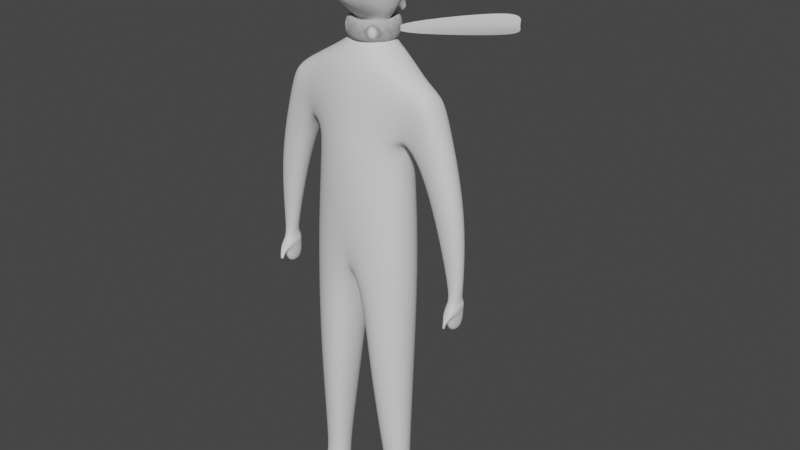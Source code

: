 # Source: character.blend  (saved by Blender 2.91.10; exported with 4.5.12 LTS)
import bpy
from mathutils import Matrix  # noqa: F401  (used for matrix-valued properties, if any)

bpy.ops.wm.read_factory_settings(use_empty=True)
scene = bpy.context.scene
scene.name = 'Scene'

# ---- collections
col_collection = bpy.data.collections.new('Collection'); scene.collection.children.link(col_collection)

# ---- world
world_world = bpy.data.worlds.new('World'); scene.world = world_world
world_world.use_nodes = True; world_world.node_tree.nodes.clear()
_N = world_world.node_tree.nodes; _L = world_world.node_tree.links
n0 = _N.new('ShaderNodeOutputWorld'); n0.name = 'World Output'; n0.location = (300, 300)
n1 = _N.new('ShaderNodeBackground'); n1.name = 'Background'; n1.location = (10, 300)
n1.inputs[0].default_value = (0.05088, 0.05088, 0.05088, 1.0)
_L.new(n1.outputs[0], n0.inputs[0])
n0.is_active_output = True
world_world.color = (0.05088, 0.05088, 0.05088)
world_world.use_sun_shadow = False
world_world.sun_shadow_jitter_overblur = 0.0

# ---- meshes
me_kubus = bpy.data.meshes.new('Kubus')
me_kubus.from_pydata([(0.1348, -0.3269, 2.019), (0.1348, 0.3451, 2.019), (0.6613, -0.2362, 2.016), (0.6613, 0.2545, 2.016), (0.661, 0.3704, 3.636), (0.661, -0.2269, 3.636), (0.0, 0.5249, 3.519), (0.0, -0.3782, 3.519), (0.0, -0.3782, 4.548), (0.0, -0.2353, 5.641), (0.0, 0.5249, 4.682), (0.0, 0.5249, 5.757), (0.5605, -0.1838, 4.682), (0.7543, -0.1066, 5.545), (0.5605, 0.3479, 4.682), (0.7543, 0.2888, 5.545), (0.3036, -0.1501, 0.2266), (0.3362, 0.2143, 0.2266), (0.6974, -0.1407, 0.2244), (0.6578, 0.159, 0.2244), (0.0, -0.3645, 4.87), (0.0, 0.5249, 4.873), (0.6232, 0.2888, 4.954), (0.6232, -0.1066, 4.954), (0.9064, 0.2888, 5.413), (0.9064, -0.1066, 5.413), (1.064, 0.2888, 5.154), (1.064, -0.1066, 5.154), (1.129, 0.1644, 3.345), (1.129, 0.01788, 3.345), (1.308, 0.1644, 3.343), (1.308, 0.01788, 3.343), (1.148, 0.2099, 2.82), (1.148, -0.02768, 2.82), (1.279, 0.2099, 2.816), (1.279, -0.02768, 2.816), (1.311, 0.2494, 4.205), (0.9321, 0.2494, 4.201), (1.311, -0.06714, 4.205), (0.9321, -0.06714, 4.201), (0.3013, -0.1501, -0.01358), (0.4726, 0.2143, -0.01358), (0.695, -0.1407, -0.0157), (0.7941, 0.159, -0.0157), (0.2885, -0.5755, 0.149), (0.7062, -0.4617, 0.1465), (0.2854, -0.5758, -0.02689), (0.703, -0.4621, -0.0294), (0.6308, -0.09596, 0.3645), (0.6063, 0.1212, 0.3645), (0.3733, 0.1613, 0.3661), (0.3532, -0.1077, 0.3661), (0.0, -0.008111, 5.847), (0.0, 0.4459, 5.847), (0.2367, 0.3017, 5.844), (0.0979, 0.001585, 5.844), (0.0, -0.008062, 6.065), (0.0, 0.446, 6.178), (0.331, 0.3017, 6.144), (0.3515, 0.001634, 6.186), (0.0, 0.616, 6.553), (0.3771, 0.5314, 6.519), (0.3771, 0.001701, 6.519), (0.0, -0.007927, 7.001), (0.0, 0.4768, 7.001), (0.4167, 0.3949, 6.966), (0.4167, 0.001769, 6.966), (0.0, -0.2519, 6.602), (0.0, -0.2519, 6.254), (0.2183, -0.2459, 6.369), (0.2676, -0.2459, 6.581), (0.2919, -0.2459, 6.812), (0.0, -0.2518, 6.833), (0.0, 0.07013, 6.048), (0.1706, 0.2546, 6.045), (0.1767, 0.07591, 6.058), (0.0, 0.3405, 6.057), (1.138, -0.04079, 3.125), (1.293, -0.05877, 3.122), (1.111, 0.2099, 3.16), (1.321, 0.2099, 3.157), (1.151, -0.04079, 3.061), (1.128, 0.2099, 3.073), (1.301, 0.2099, 3.069), (1.278, -0.05877, 3.058), (1.227, -0.0981, 2.959), (1.23, -0.1319, 2.961), (1.201, -0.1117, 2.961), (1.203, -0.07788, 2.959), (1.231, -0.08079, 2.921), (1.235, -0.1267, 2.923), (1.196, -0.1278, 2.923), (1.199, -0.0819, 2.921), (1.273, -0.0224, 3.19), (1.159, -0.009123, 3.192), (1.138, 0.1759, 3.218), (1.293, 0.1759, 3.216), (0.299, 0.2065, 5.961), (0.291, 0.2065, 6.019), (0.2691, 0.2065, 6.062), (0.2392, 0.2065, 6.077), (0.2093, 0.2065, 6.062), (0.1874, 0.2065, 6.019), (0.1794, 0.2065, 5.961), (0.1874, 0.2065, 5.903), (0.2093, 0.2065, 5.86), (0.2392, 0.2065, 5.845), (0.2691, 0.2065, 5.86), (0.291, 0.2065, 5.903), (0.2965, 0.2455, 5.961), (0.2885, 0.2445, 6.019), (0.2668, 0.2416, 6.062), (0.2372, 0.2377, 6.077), (0.2075, 0.2338, 6.062), (0.1858, 0.2309, 6.019), (0.1779, 0.2299, 5.961), (0.1858, 0.2309, 5.903), (0.2075, 0.2338, 5.86), (0.2372, 0.2377, 5.845), (0.2668, 0.2416, 5.86), (0.2885, 0.2445, 5.903), (0.2888, 0.2839, 5.961), (0.2811, 0.2818, 6.019), (0.26, 0.2761, 6.062), (0.2311, 0.2684, 6.077), (0.2022, 0.2607, 6.062), (0.181, 0.255, 6.019), (0.1733, 0.2529, 5.961), (0.181, 0.255, 5.903), (0.2022, 0.2607, 5.86), (0.2311, 0.2684, 5.845), (0.26, 0.2761, 5.86), (0.2811, 0.2818, 5.903), (0.2763, 0.3209, 5.961), (0.2689, 0.3178, 6.019), (0.2486, 0.3095, 6.062), (0.221, 0.298, 6.077), (0.1934, 0.2866, 6.062), (0.1732, 0.2782, 6.019), (0.1658, 0.2751, 5.961), (0.1732, 0.2782, 5.903), (0.1934, 0.2866, 5.86), (0.221, 0.298, 5.845), (0.2486, 0.3095, 5.86), (0.2689, 0.3178, 5.903), (0.259, 0.356, 5.961), (0.252, 0.352, 6.019), (0.2331, 0.341, 6.062), (0.2072, 0.3261, 6.077), (0.1813, 0.3111, 6.062), (0.1623, 0.3002, 6.019), (0.1554, 0.2962, 5.961), (0.1623, 0.3002, 5.903), (0.1813, 0.3111, 5.86), (0.2072, 0.3261, 5.845), (0.2331, 0.341, 5.86), (0.252, 0.352, 5.903), (0.2372, 0.3885, 5.961), (0.2309, 0.3836, 6.019), (0.2135, 0.3703, 6.062), (0.1898, 0.3521, 6.077), (0.1661, 0.3339, 6.062), (0.1487, 0.3206, 6.019), (0.1423, 0.3157, 5.961), (0.1487, 0.3206, 5.903), (0.1661, 0.3339, 5.86), (0.1898, 0.3521, 5.845), (0.2135, 0.3703, 5.86), (0.2309, 0.3836, 5.903), (0.2114, 0.4179, 5.961), (0.2058, 0.4123, 6.019), (0.1903, 0.3968, 6.062), (0.1692, 0.3756, 6.077), (0.148, 0.3545, 6.062), (0.1325, 0.339, 6.019), (0.1269, 0.3333, 5.961), (0.1325, 0.339, 5.903), (0.148, 0.3545, 5.86), (0.1692, 0.3756, 5.845), (0.1903, 0.3968, 5.86), (0.2058, 0.4123, 5.903), (0.182, 0.4437, 5.961), (0.1772, 0.4373, 6.019), (0.1638, 0.42, 6.062), (0.1456, 0.3963, 6.077), (0.1274, 0.3725, 6.062), (0.1141, 0.3552, 6.019), (0.1092, 0.3488, 5.961), (0.1141, 0.3552, 5.903), (0.1274, 0.3725, 5.86), (0.1456, 0.3963, 5.845), (0.1638, 0.42, 5.86), (0.1772, 0.4373, 5.903), (0.1495, 0.4654, 5.961), (0.1455, 0.4585, 6.019), (0.1346, 0.4395, 6.062), (0.1196, 0.4136, 6.077), (0.1047, 0.3877, 6.062), (0.09371, 0.3688, 6.019), (0.08971, 0.3619, 5.961), (0.09371, 0.3688, 5.903), (0.1047, 0.3877, 5.86), (0.1196, 0.4136, 5.845), (0.1346, 0.4395, 5.86), (0.1455, 0.4585, 5.903), (0.1144, 0.4827, 5.961), (0.1114, 0.4753, 6.019), (0.103, 0.4551, 6.062), (0.09154, 0.4275, 6.077), (0.0801, 0.3999, 6.062), (0.07172, 0.3796, 6.019), (0.06866, 0.3722, 5.961), (0.07172, 0.3796, 5.903), (0.0801, 0.3999, 5.86), (0.09154, 0.4275, 5.845), (0.103, 0.4551, 5.86), (0.1114, 0.4753, 5.903), (0.07739, 0.4953, 5.961), (0.07532, 0.4876, 6.019), (0.06965, 0.4664, 6.062), (0.06191, 0.4375, 6.077), (0.05417, 0.4087, 6.062), (0.04851, 0.3875, 6.019), (0.04644, 0.3798, 5.961), (0.04851, 0.3875, 5.903), (0.05417, 0.4087, 5.86), (0.06191, 0.4375, 5.845), (0.06965, 0.4664, 5.86), (0.07532, 0.4876, 5.903), (0.03903, 0.5029, 5.961), (0.03798, 0.495, 6.019), (0.03513, 0.4733, 6.062), (0.03122, 0.4436, 6.077), (0.02732, 0.414, 6.062), (0.02446, 0.3923, 6.019), (0.02342, 0.3844, 5.961), (0.02446, 0.3923, 5.903), (0.02732, 0.414, 5.86), (0.03122, 0.4436, 5.845), (0.03513, 0.4733, 5.86), (0.03798, 0.495, 5.903), (0.0, 0.5055, 5.961), (0.0, 0.4975, 6.019), (0.0, 0.4756, 6.062), (0.0, 0.4457, 6.077), (0.0, 0.4158, 6.062), (0.0, 0.3939, 6.019), (0.0, 0.3859, 5.961), (0.0, 0.3939, 5.903), (0.0, 0.4158, 5.86), (0.0, 0.4457, 5.845), (0.0, 0.4756, 5.86), (0.0, 0.4975, 5.903), (-0.03903, 0.5029, 5.961), (-0.03798, 0.495, 6.019), (-0.03513, 0.4733, 6.062), (-0.03122, 0.4436, 6.077), (-0.02732, 0.414, 6.062), (-0.02446, 0.3923, 6.019), (-0.02342, 0.3844, 5.961), (-0.02446, 0.3923, 5.903), (-0.02732, 0.414, 5.86), (-0.03122, 0.4436, 5.845), (-0.03513, 0.4733, 5.86), (-0.03798, 0.495, 5.903), (-0.07739, 0.4953, 5.961), (-0.07532, 0.4876, 6.019), (-0.06965, 0.4664, 6.062), (-0.06191, 0.4375, 6.077), (-0.05417, 0.4087, 6.062), (-0.04851, 0.3875, 6.019), (-0.04644, 0.3798, 5.961), (-0.04851, 0.3875, 5.903), (-0.05417, 0.4087, 5.86), (-0.06191, 0.4375, 5.845), (-0.06965, 0.4664, 5.86), (-0.07532, 0.4876, 5.903), (-0.1144, 0.4827, 5.961), (-0.1114, 0.4753, 6.019), (-0.103, 0.4551, 6.062), (-0.09154, 0.4275, 6.077), (-0.0801, 0.3999, 6.062), (-0.07172, 0.3796, 6.019), (-0.06866, 0.3722, 5.961), (-0.07172, 0.3796, 5.903), (-0.0801, 0.3999, 5.86), (-0.09154, 0.4275, 5.845), (-0.103, 0.4551, 5.86), (-0.1114, 0.4753, 5.903), (-0.1495, 0.4654, 5.961), (-0.1455, 0.4585, 6.019), (-0.1346, 0.4395, 6.062), (-0.1196, 0.4136, 6.077), (-0.1047, 0.3877, 6.062), (-0.09371, 0.3688, 6.019), (-0.08971, 0.3619, 5.961), (-0.09371, 0.3688, 5.903), (-0.1047, 0.3877, 5.86), (-0.1196, 0.4136, 5.845), (-0.1346, 0.4395, 5.86), (-0.1455, 0.4585, 5.903), (-0.182, 0.4437, 5.961), (-0.1772, 0.4373, 6.019), (-0.1638, 0.42, 6.062), (-0.1456, 0.3963, 6.077), (-0.1274, 0.3725, 6.062), (-0.1141, 0.3552, 6.019), (-0.1092, 0.3488, 5.961), (-0.1141, 0.3552, 5.903), (-0.1274, 0.3725, 5.86), (-0.1456, 0.3963, 5.845), (-0.1638, 0.42, 5.86), (-0.1772, 0.4373, 5.903), (-0.2114, 0.4179, 5.961), (-0.2058, 0.4123, 6.019), (-0.1903, 0.3968, 6.062), (-0.1692, 0.3756, 6.077), (-0.148, 0.3545, 6.062), (-0.1325, 0.339, 6.019), (-0.1269, 0.3333, 5.961), (-0.1325, 0.339, 5.903), (-0.148, 0.3545, 5.86), (-0.1692, 0.3756, 5.845), (-0.1903, 0.3968, 5.86), (-0.2058, 0.4123, 5.903), (-0.2372, 0.3885, 5.961), (-0.2309, 0.3836, 6.019), (-0.2135, 0.3703, 6.062), (-0.1898, 0.3521, 6.077), (-0.1661, 0.3339, 6.062), (-0.1487, 0.3206, 6.019), (-0.1423, 0.3157, 5.961), (-0.1487, 0.3206, 5.903), (-0.1661, 0.3339, 5.86), (-0.1898, 0.3521, 5.845), (-0.2135, 0.3703, 5.86), (-0.2309, 0.3836, 5.903), (-0.259, 0.356, 5.961), (-0.252, 0.352, 6.019), (-0.2331, 0.341, 6.062), (-0.2072, 0.3261, 6.077), (-0.1813, 0.3111, 6.062), (-0.1623, 0.3002, 6.019), (-0.1554, 0.2962, 5.961), (-0.1623, 0.3002, 5.903), (-0.1813, 0.3111, 5.86), (-0.2072, 0.3261, 5.845), (-0.2331, 0.341, 5.86), (-0.252, 0.352, 5.903), (-0.2763, 0.3209, 5.961), (-0.2689, 0.3178, 6.019), (-0.2486, 0.3095, 6.062), (-0.221, 0.298, 6.077), (-0.1934, 0.2866, 6.062), (-0.1732, 0.2782, 6.019), (-0.1658, 0.2751, 5.961), (-0.1732, 0.2782, 5.903), (-0.1934, 0.2866, 5.86), (-0.221, 0.298, 5.845), (-0.2486, 0.3095, 5.86), (-0.2689, 0.3178, 5.903), (-0.2888, 0.2839, 5.961), (-0.2811, 0.2818, 6.019), (-0.26, 0.2761, 6.062), (-0.2311, 0.2684, 6.077), (-0.2022, 0.2607, 6.062), (-0.181, 0.255, 6.019), (-0.1733, 0.2529, 5.961), (-0.181, 0.255, 5.903), (-0.2022, 0.2607, 5.86), (-0.2311, 0.2684, 5.845), (-0.26, 0.2761, 5.86), (-0.2811, 0.2818, 5.903), (-0.2965, 0.2455, 5.961), (-0.2885, 0.2445, 6.019), (-0.2668, 0.2416, 6.062), (-0.2372, 0.2377, 6.077), (-0.2075, 0.2338, 6.062), (-0.1858, 0.2309, 6.019), (-0.1779, 0.2299, 5.961), (-0.1858, 0.2309, 5.903), (-0.2075, 0.2338, 5.86), (-0.2372, 0.2377, 5.845), (-0.2668, 0.2416, 5.86), (-0.2885, 0.2445, 5.903), (-0.299, 0.2065, 5.961), (-0.291, 0.2065, 6.019), (-0.2691, 0.2065, 6.062), (-0.2392, 0.2065, 6.077), (-0.2093, 0.2065, 6.062), (-0.1874, 0.2065, 6.019), (-0.1794, 0.2065, 5.961), (-0.1874, 0.2065, 5.903), (-0.2093, 0.2065, 5.86), (-0.2392, 0.2065, 5.845), (-0.2691, 0.2065, 5.86), (-0.291, 0.2065, 5.903), (-0.2965, 0.1674, 5.961), (-0.2885, 0.1685, 6.019), (-0.2668, 0.1713, 6.062), (-0.2372, 0.1753, 6.077), (-0.2075, 0.1792, 6.062), (-0.1858, 0.182, 6.019), (-0.1779, 0.1831, 5.961), (-0.1858, 0.182, 5.903), (-0.2075, 0.1792, 5.86), (-0.2372, 0.1753, 5.845), (-0.2668, 0.1713, 5.86), (-0.2885, 0.1685, 5.903), (-0.2888, 0.1291, 5.961), (-0.2811, 0.1312, 6.019), (-0.26, 0.1368, 6.062), (-0.2311, 0.1446, 6.077), (-0.2022, 0.1523, 6.062), (-0.181, 0.158, 6.019), (-0.1733, 0.16, 5.961), (-0.181, 0.158, 5.903), (-0.2022, 0.1523, 5.86), (-0.2311, 0.1446, 5.845), (-0.26, 0.1368, 5.86), (-0.2811, 0.1312, 5.903), (-0.2763, 0.09204, 5.961), (-0.2689, 0.09511, 6.019), (-0.2486, 0.1035, 6.062), (-0.221, 0.1149, 6.077), (-0.1934, 0.1264, 6.062), (-0.1732, 0.1348, 6.019), (-0.1658, 0.1378, 5.961), (-0.1732, 0.1348, 5.903), (-0.1934, 0.1264, 5.86), (-0.221, 0.1149, 5.845), (-0.2486, 0.1035, 5.86), (-0.2689, 0.09511, 5.903), (-0.259, 0.05696, 5.961), (-0.252, 0.06097, 6.019), (-0.2331, 0.07192, 6.062), (-0.2072, 0.08687, 6.077), (-0.1813, 0.1018, 6.062), (-0.1623, 0.1128, 6.019), (-0.1554, 0.1168, 5.961), (-0.1623, 0.1128, 5.903), (-0.1813, 0.1018, 5.86), (-0.2072, 0.08687, 5.845), (-0.2331, 0.07192, 5.86), (-0.252, 0.06097, 5.903), (-0.2372, 0.02444, 5.961), (-0.2309, 0.02932, 6.019), (-0.2135, 0.04265, 6.062), (-0.1898, 0.06085, 6.077), (-0.1661, 0.07905, 6.062), (-0.1487, 0.09238, 6.019), (-0.1423, 0.09726, 5.961), (-0.1487, 0.09238, 5.903), (-0.1661, 0.07905, 5.86), (-0.1898, 0.06085, 5.845), (-0.2135, 0.04265, 5.86), (-0.2309, 0.02932, 5.903), (-0.2114, -0.004965, 5.961), (-0.2058, 0.0007002, 6.019), (-0.1903, 0.01618, 6.062), (-0.1692, 0.03732, 6.077), (-0.148, 0.05847, 6.062), (-0.1325, 0.07395, 6.019), (-0.1269, 0.07961, 5.961), (-0.1325, 0.07395, 5.903), (-0.148, 0.05847, 5.86), (-0.1692, 0.03732, 5.845), (-0.1903, 0.01618, 5.86), (-0.2058, 0.0007002, 5.903), (-0.182, -0.03075, 5.961), (-0.1772, -0.0244, 6.019), (-0.1638, -0.007032, 6.062), (-0.1456, 0.01669, 6.077), (-0.1274, 0.04041, 6.062), (-0.1141, 0.05778, 6.019), (-0.1092, 0.06414, 5.961), (-0.1141, 0.05778, 5.903), (-0.1274, 0.04041, 5.86), (-0.1456, 0.01669, 5.845), (-0.1638, -0.007032, 5.86), (-0.1772, -0.0244, 5.903), (-0.1495, -0.05249, 5.961), (-0.1455, -0.04555, 6.019), (-0.1346, -0.02659, 6.062), (-0.1196, -0.0006934, 6.077), (-0.1047, 0.0252, 6.062), (-0.09371, 0.04416, 6.019), (-0.08971, 0.0511, 5.961), (-0.09371, 0.04416, 5.903), (-0.1047, 0.0252, 5.86), (-0.1196, -0.0006934, 5.845), (-0.1346, -0.02659, 5.86), (-0.1455, -0.04555, 5.903), (-0.1144, -0.06979, 5.961), (-0.1114, -0.06238, 6.019), (-0.103, -0.04216, 6.062), (-0.09154, -0.01453, 6.077), (-0.0801, 0.01309, 6.062), (-0.07172, 0.03332, 6.019), (-0.06866, 0.04072, 5.961), (-0.07172, 0.03332, 5.903), (-0.0801, 0.01309, 5.86), (-0.09154, -0.01453, 5.845), (-0.103, -0.04216, 5.86), (-0.1114, -0.06238, 5.903), (-0.07739, -0.08236, 5.961), (-0.07532, -0.07462, 6.019), (-0.06965, -0.05347, 6.062), (-0.06191, -0.02459, 6.077), (-0.05417, 0.004292, 6.062), (-0.04851, 0.02544, 6.019), (-0.04644, 0.03318, 5.961), (-0.04851, 0.02544, 5.903), (-0.05417, 0.004292, 5.86), (-0.06191, -0.02459, 5.845), (-0.06965, -0.05347, 5.86), (-0.07532, -0.07462, 5.903), (-0.03903, -0.08999, 5.961), (-0.03798, -0.08205, 6.019), (-0.03513, -0.06034, 6.062), (-0.03122, -0.0307, 6.077), (-0.02732, -0.00105, 6.062), (-0.02446, 0.02065, 6.019), (-0.02342, 0.0286, 5.961), (-0.02446, 0.02065, 5.903), (-0.02732, -0.00105, 5.86), (-0.03122, -0.0307, 5.845), (-0.03513, -0.06034, 5.86), (-0.03798, -0.08205, 5.903), (0.0, -0.09255, 5.961), (0.0, -0.08453, 6.019), (0.0, -0.06264, 6.062), (0.0, -0.03274, 6.077), (0.0, -0.00284, 6.062), (0.0, 0.01905, 6.019), (0.0, 0.02706, 5.961), (0.0, 0.01905, 5.903), (0.0, -0.00284, 5.86), (0.0, -0.03274, 5.845), (0.0, -0.06264, 5.86), (0.0, -0.08453, 5.903), (0.03903, -0.08999, 5.961), (0.03798, -0.08205, 6.019), (0.03513, -0.06034, 6.062), (0.03122, -0.0307, 6.077), (0.02732, -0.00105, 6.062), (0.02446, 0.02065, 6.019), (0.02342, 0.0286, 5.961), (0.02446, 0.02065, 5.903), (0.02732, -0.00105, 5.86), (0.03122, -0.0307, 5.845), (0.03513, -0.06034, 5.86), (0.03798, -0.08205, 5.903), (0.07739, -0.08236, 5.961), (0.07532, -0.07462, 6.019), (0.06965, -0.05347, 6.062), (0.06191, -0.02459, 6.077), (0.05417, 0.004292, 6.062), (0.04851, 0.02544, 6.019), (0.04644, 0.03318, 5.961), (0.04851, 0.02544, 5.903), (0.05417, 0.004292, 5.86), (0.06191, -0.02459, 5.845), (0.06965, -0.05347, 5.86), (0.07532, -0.07462, 5.903), (0.1144, -0.06979, 5.961), (0.1114, -0.06238, 6.019), (0.103, -0.04216, 6.062), (0.09154, -0.01453, 6.077), (0.0801, 0.01309, 6.062), (0.07172, 0.03332, 6.019), (0.06866, 0.04072, 5.961), (0.07172, 0.03332, 5.903), (0.0801, 0.01309, 5.86), (0.09154, -0.01453, 5.845), (0.103, -0.04216, 5.86), (0.1114, -0.06238, 5.903), (0.1495, -0.05249, 5.961), (0.1455, -0.04555, 6.019), (0.1346, -0.02659, 6.062), (0.1196, -0.0006934, 6.077), (0.1047, 0.0252, 6.062), (0.09371, 0.04416, 6.019), (0.08971, 0.0511, 5.961), (0.09371, 0.04416, 5.903), (0.1047, 0.0252, 5.86), (0.1196, -0.0006934, 5.845), (0.1346, -0.02659, 5.86), (0.1455, -0.04555, 5.903), (0.182, -0.03076, 5.961), (0.1772, -0.0244, 6.019), (0.1638, -0.007032, 6.062), (0.1456, 0.01669, 6.077), (0.1274, 0.04041, 6.062), (0.1141, 0.05778, 6.019), (0.1092, 0.06414, 5.961), (0.1141, 0.05778, 5.903), (0.1274, 0.04041, 5.86), (0.1456, 0.01669, 5.845), (0.1638, -0.007032, 5.86), (0.1772, -0.0244, 5.903), (0.2114, -0.004966, 5.961), (0.2058, 0.0007, 6.019), (0.1903, 0.01618, 6.062), (0.1692, 0.03732, 6.077), (0.148, 0.05847, 6.062), (0.1325, 0.07395, 6.019), (0.1269, 0.07961, 5.961), (0.1325, 0.07395, 5.903), (0.148, 0.05847, 5.86), (0.1692, 0.03732, 5.845), (0.1903, 0.01618, 5.86), (0.2058, 0.0007, 5.903), (0.2372, 0.02444, 5.961), (0.2309, 0.02932, 6.019), (0.2135, 0.04265, 6.062), (0.1898, 0.06085, 6.077), (0.1661, 0.07905, 6.062), (0.1487, 0.09238, 6.019), (0.1423, 0.09726, 5.961), (0.1487, 0.09238, 5.903), (0.1661, 0.07905, 5.86), (0.1898, 0.06085, 5.845), (0.2135, 0.04265, 5.86), (0.2309, 0.02932, 5.903), (0.259, 0.05696, 5.961), (0.252, 0.06097, 6.019), (0.2331, 0.07192, 6.062), (0.2072, 0.08687, 6.077), (0.1813, 0.1018, 6.062), (0.1623, 0.1128, 6.019), (0.1554, 0.1168, 5.961), (0.1623, 0.1128, 5.903), (0.1813, 0.1018, 5.86), (0.2072, 0.08687, 5.845), (0.2331, 0.07192, 5.86), (0.252, 0.06097, 5.903), (0.2763, 0.09204, 5.961), (0.2689, 0.09511, 6.019), (0.2486, 0.1035, 6.062), (0.221, 0.1149, 6.077), (0.1934, 0.1264, 6.062), (0.1732, 0.1348, 6.019), (0.1658, 0.1378, 5.961), (0.1732, 0.1348, 5.903), (0.1934, 0.1264, 5.86), (0.221, 0.1149, 5.845), (0.2486, 0.1035, 5.86), (0.2689, 0.09511, 5.903), (0.2888, 0.1291, 5.961), (0.2811, 0.1312, 6.019), (0.26, 0.1368, 6.062), (0.2311, 0.1446, 6.077), (0.2022, 0.1523, 6.062), (0.181, 0.158, 6.019), (0.1733, 0.16, 5.961), (0.181, 0.158, 5.903), (0.2022, 0.1523, 5.86), (0.2311, 0.1446, 5.845), (0.26, 0.1368, 5.86), (0.2811, 0.1312, 5.903), (0.2965, 0.1674, 5.961), (0.2885, 0.1685, 6.019), (0.2668, 0.1713, 6.062), (0.2372, 0.1753, 6.077), (0.2075, 0.1792, 6.062), (0.1858, 0.182, 6.019), (0.1779, 0.1831, 5.961), (0.1858, 0.182, 5.903), (0.2075, 0.1792, 5.86), (0.2372, 0.1753, 5.845), (0.2668, 0.1713, 5.86), (0.2885, 0.1685, 5.903), (0.2725, 0.2736, 5.896), (0.2725, 0.2736, 6.025), (0.8223, 1.825, 5.606), (0.8223, 1.825, 5.919), (0.2725, 0.2736, 5.96), (0.8011, 1.619, 5.763)], [], [(21, 11, 15, 22), (5, 7, 0, 2), (49, 48, 18, 19), (12, 8, 7, 5), (14, 12, 5, 4), (6, 4, 3, 1), (13, 23, 27, 25), (23, 13, 9, 20), (10, 14, 4, 6), (9, 13, 55, 52), (7, 6, 1, 0), (4, 5, 2, 3), (16, 17, 41, 40), (51, 50, 17, 16), (48, 51, 16, 18), (50, 49, 19, 17), (12, 23, 20, 8), (14, 22, 23, 12), (10, 21, 22, 14), (26, 24, 25, 27), (22, 15, 24, 26), (15, 13, 25, 24), (37, 36, 30, 28), (84, 81, 33, 35), (36, 38, 31, 30), (38, 39, 29, 31), (39, 37, 28, 29), (33, 32, 34, 35), (81, 82, 32, 33), (82, 83, 34, 32), (83, 84, 35, 34), (23, 22, 37, 39), (27, 23, 39, 38), (26, 27, 38, 36), (22, 26, 36, 37), (41, 43, 42, 40), (42, 18, 45, 47), (17, 19, 43, 41), (19, 18, 42, 43), (45, 44, 46, 47), (18, 16, 44, 45), (16, 40, 46, 44), (40, 42, 47, 46), (1, 3, 49, 50), (2, 0, 51, 48), (0, 1, 50, 51), (3, 2, 48, 49), (75, 74, 58, 59), (15, 11, 53, 54), (13, 15, 54, 55), (59, 58, 61, 62), (73, 75, 59, 56), (74, 76, 57, 58), (62, 66, 71, 70), (66, 63, 72, 71), (58, 57, 60, 61), (65, 64, 63, 66), (61, 60, 64, 65), (62, 61, 65, 66), (67, 70, 71, 72), (68, 69, 70, 67), (56, 59, 69, 68), (59, 62, 70, 69), (54, 53, 76, 74), (52, 55, 75, 73), (55, 54, 74, 75), (96, 93, 78, 80), (95, 96, 80, 79), (94, 95, 79, 77), (93, 94, 77, 78), (80, 78, 84, 83), (79, 80, 83, 82), (77, 79, 82, 81), (81, 84, 85, 88), (86, 87, 91, 90), (78, 77, 87, 86), (84, 78, 86, 85), (77, 81, 88, 87), (90, 91, 92, 89), (87, 88, 92, 91), (85, 86, 90, 89), (88, 85, 89, 92), (31, 29, 94, 93), (29, 28, 95, 94), (28, 30, 96, 95), (30, 31, 93, 96), (97, 109, 110, 98), (98, 110, 111, 99), (99, 111, 112, 100), (100, 112, 113, 101), (101, 113, 114, 102), (102, 114, 115, 103), (103, 115, 116, 104), (104, 116, 117, 105), (105, 117, 118, 106), (106, 118, 119, 107), (107, 119, 120, 108), (108, 120, 109, 97), (109, 121, 122, 110), (110, 122, 123, 111), (111, 123, 124, 112), (112, 124, 125, 113), (113, 125, 126, 114), (114, 126, 127, 115), (115, 127, 128, 116), (116, 128, 129, 117), (117, 129, 130, 118), (118, 130, 131, 119), (119, 131, 132, 120), (120, 132, 121, 109), (121, 133, 134, 122), (122, 134, 135, 123), (123, 135, 136, 124), (124, 136, 137, 125), (125, 137, 138, 126), (126, 138, 139, 127), (127, 139, 140, 128), (128, 140, 141, 129), (129, 141, 142, 130), (130, 142, 143, 131), (131, 143, 144, 132), (132, 144, 133, 121), (133, 145, 146, 134), (134, 146, 147, 135), (135, 147, 148, 136), (136, 148, 149, 137), (137, 149, 150, 138), (138, 150, 151, 139), (139, 151, 152, 140), (140, 152, 153, 141), (141, 153, 154, 142), (142, 154, 155, 143), (143, 155, 156, 144), (144, 156, 145, 133), (145, 157, 158, 146), (146, 158, 159, 147), (147, 159, 160, 148), (148, 160, 161, 149), (149, 161, 162, 150), (150, 162, 163, 151), (151, 163, 164, 152), (152, 164, 165, 153), (153, 165, 166, 154), (154, 166, 167, 155), (155, 167, 168, 156), (156, 168, 157, 145), (157, 169, 170, 158), (158, 170, 171, 159), (159, 171, 172, 160), (160, 172, 173, 161), (161, 173, 174, 162), (162, 174, 175, 163), (163, 175, 176, 164), (164, 176, 177, 165), (165, 177, 178, 166), (166, 178, 179, 167), (167, 179, 180, 168), (168, 180, 169, 157), (169, 181, 182, 170), (170, 182, 183, 171), (171, 183, 184, 172), (172, 184, 185, 173), (173, 185, 186, 174), (174, 186, 187, 175), (175, 187, 188, 176), (176, 188, 189, 177), (177, 189, 190, 178), (178, 190, 191, 179), (179, 191, 192, 180), (180, 192, 181, 169), (181, 193, 194, 182), (182, 194, 195, 183), (183, 195, 196, 184), (184, 196, 197, 185), (185, 197, 198, 186), (186, 198, 199, 187), (187, 199, 200, 188), (188, 200, 201, 189), (189, 201, 202, 190), (190, 202, 203, 191), (191, 203, 204, 192), (192, 204, 193, 181), (193, 205, 206, 194), (194, 206, 207, 195), (195, 207, 208, 196), (196, 208, 209, 197), (197, 209, 210, 198), (198, 210, 211, 199), (199, 211, 212, 200), (200, 212, 213, 201), (201, 213, 214, 202), (202, 214, 215, 203), (203, 215, 216, 204), (204, 216, 205, 193), (205, 217, 218, 206), (206, 218, 219, 207), (207, 219, 220, 208), (208, 220, 221, 209), (209, 221, 222, 210), (210, 222, 223, 211), (211, 223, 224, 212), (212, 224, 225, 213), (213, 225, 226, 214), (214, 226, 227, 215), (215, 227, 228, 216), (216, 228, 217, 205), (217, 229, 230, 218), (218, 230, 231, 219), (219, 231, 232, 220), (220, 232, 233, 221), (221, 233, 234, 222), (222, 234, 235, 223), (223, 235, 236, 224), (224, 236, 237, 225), (225, 237, 238, 226), (226, 238, 239, 227), (227, 239, 240, 228), (228, 240, 229, 217), (229, 241, 242, 230), (230, 242, 243, 231), (231, 243, 244, 232), (232, 244, 245, 233), (233, 245, 246, 234), (234, 246, 247, 235), (235, 247, 248, 236), (236, 248, 249, 237), (237, 249, 250, 238), (238, 250, 251, 239), (239, 251, 252, 240), (240, 252, 241, 229), (241, 253, 254, 242), (242, 254, 255, 243), (243, 255, 256, 244), (244, 256, 257, 245), (245, 257, 258, 246), (246, 258, 259, 247), (247, 259, 260, 248), (248, 260, 261, 249), (249, 261, 262, 250), (250, 262, 263, 251), (251, 263, 264, 252), (252, 264, 253, 241), (253, 265, 266, 254), (254, 266, 267, 255), (255, 267, 268, 256), (256, 268, 269, 257), (257, 269, 270, 258), (258, 270, 271, 259), (259, 271, 272, 260), (260, 272, 273, 261), (261, 273, 274, 262), (262, 274, 275, 263), (263, 275, 276, 264), (264, 276, 265, 253), (265, 277, 278, 266), (266, 278, 279, 267), (267, 279, 280, 268), (268, 280, 281, 269), (269, 281, 282, 270), (270, 282, 283, 271), (271, 283, 284, 272), (272, 284, 285, 273), (273, 285, 286, 274), (274, 286, 287, 275), (275, 287, 288, 276), (276, 288, 277, 265), (277, 289, 290, 278), (278, 290, 291, 279), (279, 291, 292, 280), (280, 292, 293, 281), (281, 293, 294, 282), (282, 294, 295, 283), (283, 295, 296, 284), (284, 296, 297, 285), (285, 297, 298, 286), (286, 298, 299, 287), (287, 299, 300, 288), (288, 300, 289, 277), (289, 301, 302, 290), (290, 302, 303, 291), (291, 303, 304, 292), (292, 304, 305, 293), (293, 305, 306, 294), (294, 306, 307, 295), (295, 307, 308, 296), (296, 308, 309, 297), (297, 309, 310, 298), (298, 310, 311, 299), (299, 311, 312, 300), (300, 312, 301, 289), (301, 313, 314, 302), (302, 314, 315, 303), (303, 315, 316, 304), (304, 316, 317, 305), (305, 317, 318, 306), (306, 318, 319, 307), (307, 319, 320, 308), (308, 320, 321, 309), (309, 321, 322, 310), (310, 322, 323, 311), (311, 323, 324, 312), (312, 324, 313, 301), (313, 325, 326, 314), (314, 326, 327, 315), (315, 327, 328, 316), (316, 328, 329, 317), (317, 329, 330, 318), (318, 330, 331, 319), (319, 331, 332, 320), (320, 332, 333, 321), (321, 333, 334, 322), (322, 334, 335, 323), (323, 335, 336, 324), (324, 336, 325, 313), (325, 337, 338, 326), (326, 338, 339, 327), (327, 339, 340, 328), (328, 340, 341, 329), (329, 341, 342, 330), (330, 342, 343, 331), (331, 343, 344, 332), (332, 344, 345, 333), (333, 345, 346, 334), (334, 346, 347, 335), (335, 347, 348, 336), (336, 348, 337, 325), (337, 349, 350, 338), (338, 350, 351, 339), (339, 351, 352, 340), (340, 352, 353, 341), (341, 353, 354, 342), (342, 354, 355, 343), (343, 355, 356, 344), (344, 356, 357, 345), (345, 357, 358, 346), (346, 358, 359, 347), (347, 359, 360, 348), (348, 360, 349, 337), (349, 361, 362, 350), (350, 362, 363, 351), (351, 363, 364, 352), (352, 364, 365, 353), (353, 365, 366, 354), (354, 366, 367, 355), (355, 367, 368, 356), (356, 368, 369, 357), (357, 369, 370, 358), (358, 370, 371, 359), (359, 371, 372, 360), (360, 372, 361, 349), (361, 373, 374, 362), (362, 374, 375, 363), (363, 375, 376, 364), (364, 376, 377, 365), (365, 377, 378, 366), (366, 378, 379, 367), (367, 379, 380, 368), (368, 380, 381, 369), (369, 381, 382, 370), (370, 382, 383, 371), (371, 383, 384, 372), (372, 384, 373, 361), (373, 385, 386, 374), (374, 386, 387, 375), (375, 387, 388, 376), (376, 388, 389, 377), (377, 389, 390, 378), (378, 390, 391, 379), (379, 391, 392, 380), (380, 392, 393, 381), (381, 393, 394, 382), (382, 394, 395, 383), (383, 395, 396, 384), (384, 396, 385, 373), (385, 397, 398, 386), (386, 398, 399, 387), (387, 399, 400, 388), (388, 400, 401, 389), (389, 401, 402, 390), (390, 402, 403, 391), (391, 403, 404, 392), (392, 404, 405, 393), (393, 405, 406, 394), (394, 406, 407, 395), (395, 407, 408, 396), (396, 408, 397, 385), (397, 409, 410, 398), (398, 410, 411, 399), (399, 411, 412, 400), (400, 412, 413, 401), (401, 413, 414, 402), (402, 414, 415, 403), (403, 415, 416, 404), (404, 416, 417, 405), (405, 417, 418, 406), (406, 418, 419, 407), (407, 419, 420, 408), (408, 420, 409, 397), (409, 421, 422, 410), (410, 422, 423, 411), (411, 423, 424, 412), (412, 424, 425, 413), (413, 425, 426, 414), (414, 426, 427, 415), (415, 427, 428, 416), (416, 428, 429, 417), (417, 429, 430, 418), (418, 430, 431, 419), (419, 431, 432, 420), (420, 432, 421, 409), (421, 433, 434, 422), (422, 434, 435, 423), (423, 435, 436, 424), (424, 436, 437, 425), (425, 437, 438, 426), (426, 438, 439, 427), (427, 439, 440, 428), (428, 440, 441, 429), (429, 441, 442, 430), (430, 442, 443, 431), (431, 443, 444, 432), (432, 444, 433, 421), (433, 445, 446, 434), (434, 446, 447, 435), (435, 447, 448, 436), (436, 448, 449, 437), (437, 449, 450, 438), (438, 450, 451, 439), (439, 451, 452, 440), (440, 452, 453, 441), (441, 453, 454, 442), (442, 454, 455, 443), (443, 455, 456, 444), (444, 456, 445, 433), (445, 457, 458, 446), (446, 458, 459, 447), (447, 459, 460, 448), (448, 460, 461, 449), (449, 461, 462, 450), (450, 462, 463, 451), (451, 463, 464, 452), (452, 464, 465, 453), (453, 465, 466, 454), (454, 466, 467, 455), (455, 467, 468, 456), (456, 468, 457, 445), (457, 469, 470, 458), (458, 470, 471, 459), (459, 471, 472, 460), (460, 472, 473, 461), (461, 473, 474, 462), (462, 474, 475, 463), (463, 475, 476, 464), (464, 476, 477, 465), (465, 477, 478, 466), (466, 478, 479, 467), (467, 479, 480, 468), (468, 480, 469, 457), (469, 481, 482, 470), (470, 482, 483, 471), (471, 483, 484, 472), (472, 484, 485, 473), (473, 485, 486, 474), (474, 486, 487, 475), (475, 487, 488, 476), (476, 488, 489, 477), (477, 489, 490, 478), (478, 490, 491, 479), (479, 491, 492, 480), (480, 492, 481, 469), (481, 493, 494, 482), (482, 494, 495, 483), (483, 495, 496, 484), (484, 496, 497, 485), (485, 497, 498, 486), (486, 498, 499, 487), (487, 499, 500, 488), (488, 500, 501, 489), (489, 501, 502, 490), (490, 502, 503, 491), (491, 503, 504, 492), (492, 504, 493, 481), (493, 505, 506, 494), (494, 506, 507, 495), (495, 507, 508, 496), (496, 508, 509, 497), (497, 509, 510, 498), (498, 510, 511, 499), (499, 511, 512, 500), (500, 512, 513, 501), (501, 513, 514, 502), (502, 514, 515, 503), (503, 515, 516, 504), (504, 516, 505, 493), (505, 517, 518, 506), (506, 518, 519, 507), (507, 519, 520, 508), (508, 520, 521, 509), (509, 521, 522, 510), (510, 522, 523, 511), (511, 523, 524, 512), (512, 524, 525, 513), (513, 525, 526, 514), (514, 526, 527, 515), (515, 527, 528, 516), (516, 528, 517, 505), (517, 529, 530, 518), (518, 530, 531, 519), (519, 531, 532, 520), (520, 532, 533, 521), (521, 533, 534, 522), (522, 534, 535, 523), (523, 535, 536, 524), (524, 536, 537, 525), (525, 537, 538, 526), (526, 538, 539, 527), (527, 539, 540, 528), (528, 540, 529, 517), (529, 541, 542, 530), (530, 542, 543, 531), (531, 543, 544, 532), (532, 544, 545, 533), (533, 545, 546, 534), (534, 546, 547, 535), (535, 547, 548, 536), (536, 548, 549, 537), (537, 549, 550, 538), (538, 550, 551, 539), (539, 551, 552, 540), (540, 552, 541, 529), (541, 553, 554, 542), (542, 554, 555, 543), (543, 555, 556, 544), (544, 556, 557, 545), (545, 557, 558, 546), (546, 558, 559, 547), (547, 559, 560, 548), (548, 560, 561, 549), (549, 561, 562, 550), (550, 562, 563, 551), (551, 563, 564, 552), (552, 564, 553, 541), (553, 565, 566, 554), (554, 566, 567, 555), (555, 567, 568, 556), (556, 568, 569, 557), (557, 569, 570, 558), (558, 570, 571, 559), (559, 571, 572, 560), (560, 572, 573, 561), (561, 573, 574, 562), (562, 574, 575, 563), (563, 575, 576, 564), (564, 576, 565, 553), (565, 577, 578, 566), (566, 578, 579, 567), (567, 579, 580, 568), (568, 580, 581, 569), (569, 581, 582, 570), (570, 582, 583, 571), (571, 583, 584, 572), (572, 584, 585, 573), (573, 585, 586, 574), (574, 586, 587, 575), (575, 587, 588, 576), (576, 588, 577, 565), (577, 589, 590, 578), (578, 590, 591, 579), (579, 591, 592, 580), (580, 592, 593, 581), (581, 593, 594, 582), (582, 594, 595, 583), (583, 595, 596, 584), (584, 596, 597, 585), (585, 597, 598, 586), (586, 598, 599, 587), (587, 599, 600, 588), (588, 600, 589, 577), (589, 601, 602, 590), (590, 602, 603, 591), (591, 603, 604, 592), (592, 604, 605, 593), (593, 605, 606, 594), (594, 606, 607, 595), (595, 607, 608, 596), (596, 608, 609, 597), (597, 609, 610, 598), (598, 610, 611, 599), (599, 611, 612, 600), (600, 612, 601, 589), (601, 613, 614, 602), (602, 614, 615, 603), (603, 615, 616, 604), (604, 616, 617, 605), (605, 617, 618, 606), (606, 618, 619, 607), (607, 619, 620, 608), (608, 620, 621, 609), (609, 621, 622, 610), (610, 622, 623, 611), (611, 623, 624, 612), (612, 624, 613, 601), (613, 625, 626, 614), (614, 626, 627, 615), (615, 627, 628, 616), (616, 628, 629, 617), (617, 629, 630, 618), (618, 630, 631, 619), (619, 631, 632, 620), (620, 632, 633, 621), (621, 633, 634, 622), (622, 634, 635, 623), (623, 635, 636, 624), (624, 636, 625, 613), (625, 637, 638, 626), (626, 638, 639, 627), (627, 639, 640, 628), (628, 640, 641, 629), (629, 641, 642, 630), (630, 642, 643, 631), (631, 643, 644, 632), (632, 644, 645, 633), (633, 645, 646, 634), (634, 646, 647, 635), (635, 647, 648, 636), (636, 648, 637, 625), (637, 649, 650, 638), (638, 650, 651, 639), (639, 651, 652, 640), (640, 652, 653, 641), (641, 653, 654, 642), (642, 654, 655, 643), (643, 655, 656, 644), (644, 656, 657, 645), (645, 657, 658, 646), (646, 658, 659, 647), (647, 659, 660, 648), (648, 660, 649, 637), (649, 661, 662, 650), (650, 662, 663, 651), (651, 663, 664, 652), (652, 664, 665, 653), (653, 665, 666, 654), (654, 666, 667, 655), (655, 667, 668, 656), (656, 668, 669, 657), (657, 669, 670, 658), (658, 670, 671, 659), (659, 671, 672, 660), (660, 672, 661, 649), (661, 97, 98, 662), (662, 98, 99, 663), (663, 99, 100, 664), (664, 100, 101, 665), (665, 101, 102, 666), (666, 102, 103, 667), (667, 103, 104, 668), (668, 104, 105, 669), (669, 105, 106, 670), (670, 106, 107, 671), (671, 107, 108, 672), (672, 108, 97, 661), (677, 674, 676, 678), (673, 677, 678, 675)])
_uv = me_kubus.uv_layers.new(name='UVMap')
_uv.uv.foreach_set('vector', [0.4188, 0.25, 0.6244, 0.25, 0.6244, 0.3496, 0.2956, 0.4733, 0.2246, 0.75, 0.3744, 1.15, 0.3744, 1.15, 0.2246, 0.75, 0.2246, 0.5, 0.2246, 0.75, 0.2246, 0.75, 0.2246, 0.5, 0.2246, 0.75, 0.3744, 1.15, 0.3744, 1.15, 0.2246, 0.75, 0.2246, 0.5, 0.2246, 0.75, 0.2246, 0.75, 0.2246, 0.5, 0.3744, 0.25, 0.2246, 0.5, 0.2246, 0.5, 0.3744, 0.25, 0.6244, 0.9004, 0.2956, 0.7767, 0.2956, 0.7767, 0.6244, 0.9004, 0.2956, 0.7767, 0.6244, 0.9004, 0.6244, 1.15, 0.4188, 1.15, 0.3744, 0.25, 0.2246, 0.5, 0.2246, 0.5, 0.3744, 0.25, 0.6244, 1.15, 0.6244, 0.9004, 0.6244, 0.9004, 0.6244, 1.15, 0.0, 0.0, 0.0, 0.0, 0.0, 0.0, 0.0, 0.0, 0.2246, 0.5, 0.2246, 0.75, 0.2246, 0.75, 0.2246, 0.5, 0.0, 0.0, 0.0, 0.0, 0.0, 0.0, 0.0, 0.0, 0.0, 0.0, 0.0, 0.0, 0.0, 0.0, 0.0, 0.0, 0.2246, 0.75, 0.3744, 1.15, 0.3744, 1.15, 0.2246, 0.75, 0.3744, 0.25, 0.2246, 0.5, 0.2246, 0.5, 0.3744, 0.25, 0.2246, 0.75, 0.2956, 0.7767, 0.4188, 1.15, 0.3744, 1.15, 0.2246, 0.5, 0.2956, 0.4733, 0.2956, 0.7767, 0.2246, 0.75, 0.3744, 0.25, 0.4188, 0.25, 0.2956, 0.4733, 0.2246, 0.5, 0.2956, 0.4733, 0.6244, 0.3496, 0.6244, 0.9004, 0.2956, 0.7767, 0.2956, 0.4733, 0.6244, 0.3496, 0.6244, 0.3496, 0.2956, 0.4733, 0.6244, 0.3496, 0.6244, 0.9004, 0.6244, 0.9004, 0.6244, 0.3496, 0.2956, 0.4733, 0.2956, 0.4733, 0.2956, 0.4733, 0.2956, 0.4733, 0.2956, 0.7767, 0.2956, 0.7767, 0.2956, 0.7767, 0.2956, 0.7767, 0.2956, 0.4733, 0.2956, 0.7767, 0.2956, 0.7767, 0.2956, 0.4733, 0.2956, 0.7767, 0.2956, 0.7767, 0.2956, 0.7767, 0.2956, 0.7767, 0.2956, 0.7767, 0.2956, 0.4733, 0.2956, 0.4733, 0.2956, 0.7767, 0.2956, 0.7767, 0.2956, 0.4733, 0.2956, 0.4733, 0.2956, 0.7767, 0.2956, 0.7767, 0.2956, 0.4733, 0.2956, 0.4733, 0.2956, 0.7767, 0.2956, 0.4733, 0.2956, 0.4733, 0.2956, 0.4733, 0.2956, 0.4733, 0.2956, 0.4733, 0.2956, 0.7767, 0.2956, 0.7767, 0.2956, 0.4733, 0.2956, 0.7767, 0.2956, 0.4733, 0.2956, 0.4733, 0.2956, 0.7767, 0.2956, 0.7767, 0.2956, 0.7767, 0.2956, 0.7767, 0.2956, 0.7767, 0.2956, 0.4733, 0.2956, 0.7767, 0.2956, 0.7767, 0.2956, 0.4733, 0.2956, 0.4733, 0.2956, 0.4733, 0.2956, 0.4733, 0.2956, 0.4733, -0.02535, 0.5, 0.2246, 0.5, 0.2246, 0.75, -0.02535, 0.75, 0.2246, 0.75, 0.2246, 0.75, 0.2246, 0.75, 0.2246, 0.75, 0.3744, 0.25, 0.2246, 0.5, 0.2246, 0.5, 0.3744, 0.25, 0.2246, 0.5, 0.2246, 0.75, 0.2246, 0.75, 0.2246, 0.5, 0.2246, 0.75, 0.3744, 1.15, 0.3744, 1.15, 0.2246, 0.75, 0.2246, 0.75, 0.3744, 1.15, 0.3744, 1.15, 0.2246, 0.75, 0.0, 0.0, 0.0, 0.0, 0.0, 0.0, 0.0, 0.0, -0.02535, 0.75, 0.2246, 0.75, 0.2246, 0.75, -0.02535, 0.75, 0.3744, 0.25, 0.2246, 0.5, 0.2246, 0.5, 0.3744, 0.25, 0.2246, 0.75, 0.3744, 1.15, 0.3744, 1.15, 0.2246, 0.75, 0.0, 0.0, 0.0, 0.0, 0.0, 0.0, 0.0, 0.0, 0.2246, 0.5, 0.2246, 0.75, 0.2246, 0.75, 0.2246, 0.5, 0.6244, 0.9004, 0.6244, 0.3496, 0.6244, 0.3496, 0.6244, 0.9004, 0.6244, 0.3496, 0.6244, 0.25, 0.6244, 0.25, 0.6244, 0.3496, 0.6244, 0.9004, 0.6244, 0.3496, 0.6244, 0.3496, 0.6244, 0.9004, 0.6244, 0.9004, 0.6244, 0.3496, 0.6244, 0.3496, 0.6244, 0.9004, 0.6244, 1.15, 0.6244, 0.9004, 0.6244, 0.9004, 0.6244, 1.15, 0.6244, 0.3496, 0.6244, 0.25, 0.6244, 0.25, 0.6244, 0.3496, 0.6244, 0.9004, 0.6244, 0.9004, 0.6244, 0.9004, 0.6244, 0.9004, 0.6244, 0.9004, 1.025, 0.75, 1.025, 0.75, 0.6244, 0.9004, 0.6244, 0.3496, 0.6244, 0.25, 0.6244, 0.25, 0.6244, 0.3496, 0.6244, 0.3496, 1.025, 0.5, 1.025, 0.75, 0.6244, 0.9004, 0.6244, 0.3496, 0.6244, 0.25, 0.6244, 0.25, 0.6244, 0.3496, 0.6244, 0.9004, 0.6244, 0.3496, 0.6244, 0.3496, 0.6244, 0.9004, 0.6244, 1.15, 0.6244, 0.9004, 0.6244, 0.9004, 0.6244, 1.15, 0.6244, 1.15, 0.6244, 0.9004, 0.6244, 0.9004, 0.6244, 1.15, 0.6244, 1.15, 0.6244, 0.9004, 0.6244, 0.9004, 0.6244, 1.15, 0.6244, 0.9004, 0.6244, 0.9004, 0.6244, 0.9004, 0.6244, 0.9004, 0.6244, 0.3496, 0.6244, 0.25, 0.6244, 0.25, 0.6244, 0.3496, 0.6244, 1.15, 0.6244, 0.9004, 0.6244, 0.9004, 0.6244, 1.15, 0.6244, 0.9004, 0.6244, 0.3496, 0.6244, 0.3496, 0.6244, 0.9004, 0.2956, 0.4733, 0.2956, 0.7767, 0.2956, 0.7767, 0.2956, 0.4733, 0.2956, 0.4733, 0.2956, 0.4733, 0.2956, 0.4733, 0.2956, 0.4733, 0.2956, 0.7767, 0.2956, 0.4733, 0.2956, 0.4733, 0.2956, 0.7767, 0.2956, 0.7767, 0.2956, 0.7767, 0.2956, 0.7767, 0.2956, 0.7767, 0.2956, 0.4733, 0.2956, 0.7767, 0.2956, 0.7767, 0.2956, 0.4733, 0.2956, 0.4733, 0.2956, 0.4733, 0.2956, 0.4733, 0.2956, 0.4733, 0.2956, 0.7767, 0.2956, 0.4733, 0.2956, 0.4733, 0.2956, 0.7767, 0.2956, 0.7767, 0.2956, 0.7767, 0.2956, 0.7767, 0.2956, 0.7767, 0.2956, 0.7767, 0.2956, 0.7767, 0.2956, 0.7767, 0.2956, 0.7767, 0.2956, 0.7767, 0.2956, 0.7767, 0.2956, 0.7767, 0.2956, 0.7767, 0.2956, 0.7767, 0.2956, 0.7767, 0.2956, 0.7767, 0.2956, 0.7767, 0.2956, 0.7767, 0.2956, 0.7767, 0.2956, 0.7767, 0.2956, 0.7767, 0.2956, 0.7767, 0.2956, 0.7767, 0.2956, 0.7767, 0.2956, 0.7767, 0.2956, 0.7767, 0.2956, 0.7767, 0.2956, 0.7767, 0.2956, 0.7767, 0.2956, 0.7767, 0.2956, 0.7767, 0.2956, 0.7767, 0.2956, 0.7767, 0.2956, 0.7767, 0.2956, 0.7767, 0.2956, 0.7767, 0.2956, 0.7767, 0.2956, 0.7767, 0.2956, 0.7767, 0.2956, 0.7767, 0.2956, 0.7767, 0.2956, 0.7767, 0.2956, 0.4733, 0.2956, 0.4733, 0.2956, 0.7767, 0.2956, 0.4733, 0.2956, 0.4733, 0.2956, 0.4733, 0.2956, 0.4733, 0.2956, 0.4733, 0.2956, 0.7767, 0.2956, 0.7767, 0.2956, 0.4733, 0.5, 0.5, 0.5208, 0.5, 0.5208, 0.5833, 0.5, 0.5833, 0.5, 0.5833, 0.5208, 0.5833, 0.5208, 0.6667, 0.5, 0.6667, 0.5, 0.6667, 0.5208, 0.6667, 0.5208, 0.75, 0.5, 0.75, 0.5, 0.75, 0.5208, 0.75, 0.5208, 0.8333, 0.5, 0.8333, 0.5, 0.8333, 0.5208, 0.8333, 0.5208, 0.9167, 0.5, 0.9167, 0.5, 0.9167, 0.5208, 0.9167, 0.5208, 1.0, 0.5, 1.0, 0.5, 2.22e-16, 0.5208, 2.22e-16, 0.5208, 0.08333, 0.5, 0.08333, 0.5, 0.08333, 0.5208, 0.08333, 0.5208, 0.1667, 0.5, 0.1667, 0.5, 0.1667, 0.5208, 0.1667, 0.5208, 0.25, 0.5, 0.25, 0.5, 0.25, 0.5208, 0.25, 0.5208, 0.3333, 0.5, 0.3333, 0.5, 0.3333, 0.5208, 0.3333, 0.5208, 0.4167, 0.5, 0.4167, 0.5, 0.4167, 0.5208, 0.4167, 0.5208, 0.5, 0.5, 0.5, 0.5208, 0.5, 0.5417, 0.5, 0.5417, 0.5833, 0.5208, 0.5833, 0.5208, 0.5833, 0.5417, 0.5833, 0.5417, 0.6667, 0.5208, 0.6667, 0.5208, 0.6667, 0.5417, 0.6667, 0.5417, 0.75, 0.5208, 0.75, 0.5208, 0.75, 0.5417, 0.75, 0.5417, 0.8333, 0.5208, 0.8333, 0.5208, 0.8333, 0.5417, 0.8333, 0.5417, 0.9167, 0.5208, 0.9167, 0.5208, 0.9167, 0.5417, 0.9167, 0.5417, 1.0, 0.5208, 1.0, 0.5208, 2.22e-16, 0.5417, 2.22e-16, 0.5417, 0.08333, 0.5208, 0.08333, 0.5208, 0.08333, 0.5417, 0.08333, 0.5417, 0.1667, 0.5208, 0.1667, 0.5208, 0.1667, 0.5417, 0.1667, 0.5417, 0.25, 0.5208, 0.25, 0.5208, 0.25, 0.5417, 0.25, 0.5417, 0.3333, 0.5208, 0.3333, 0.5208, 0.3333, 0.5417, 0.3333, 0.5417, 0.4167, 0.5208, 0.4167, 0.5208, 0.4167, 0.5417, 0.4167, 0.5417, 0.5, 0.5208, 0.5, 0.5417, 0.5, 0.5625, 0.5, 0.5625, 0.5833, 0.5417, 0.5833, 0.5417, 0.5833, 0.5625, 0.5833, 0.5625, 0.6667, 0.5417, 0.6667, 0.5417, 0.6667, 0.5625, 0.6667, 0.5625, 0.75, 0.5417, 0.75, 0.5417, 0.75, 0.5625, 0.75, 0.5625, 0.8333, 0.5417, 0.8333, 0.5417, 0.8333, 0.5625, 0.8333, 0.5625, 0.9167, 0.5417, 0.9167, 0.5417, 0.9167, 0.5625, 0.9167, 0.5625, 1.0, 0.5417, 1.0, 0.5417, 2.22e-16, 0.5625, 2.22e-16, 0.5625, 0.08333, 0.5417, 0.08333, 0.5417, 0.08333, 0.5625, 0.08333, 0.5625, 0.1667, 0.5417, 0.1667, 0.5417, 0.1667, 0.5625, 0.1667, 0.5625, 0.25, 0.5417, 0.25, 0.5417, 0.25, 0.5625, 0.25, 0.5625, 0.3333, 0.5417, 0.3333, 0.5417, 0.3333, 0.5625, 0.3333, 0.5625, 0.4167, 0.5417, 0.4167, 0.5417, 0.4167, 0.5625, 0.4167, 0.5625, 0.5, 0.5417, 0.5, 0.5625, 0.5, 0.5833, 0.5, 0.5833, 0.5833, 0.5625, 0.5833, 0.5625, 0.5833, 0.5833, 0.5833, 0.5833, 0.6667, 0.5625, 0.6667, 0.5625, 0.6667, 0.5833, 0.6667, 0.5833, 0.75, 0.5625, 0.75, 0.5625, 0.75, 0.5833, 0.75, 0.5833, 0.8333, 0.5625, 0.8333, 0.5625, 0.8333, 0.5833, 0.8333, 0.5833, 0.9167, 0.5625, 0.9167, 0.5625, 0.9167, 0.5833, 0.9167, 0.5833, 1.0, 0.5625, 1.0, 0.5625, 2.22e-16, 0.5833, 2.22e-16, 0.5833, 0.08333, 0.5625, 0.08333, 0.5625, 0.08333, 0.5833, 0.08333, 0.5833, 0.1667, 0.5625, 0.1667, 0.5625, 0.1667, 0.5833, 0.1667, 0.5833, 0.25, 0.5625, 0.25, 0.5625, 0.25, 0.5833, 0.25, 0.5833, 0.3333, 0.5625, 0.3333, 0.5625, 0.3333, 0.5833, 0.3333, 0.5833, 0.4167, 0.5625, 0.4167, 0.5625, 0.4167, 0.5833, 0.4167, 0.5833, 0.5, 0.5625, 0.5, 0.5833, 0.5, 0.6042, 0.5, 0.6042, 0.5833, 0.5833, 0.5833, 0.5833, 0.5833, 0.6042, 0.5833, 0.6042, 0.6667, 0.5833, 0.6667, 0.5833, 0.6667, 0.6042, 0.6667, 0.6042, 0.75, 0.5833, 0.75, 0.5833, 0.75, 0.6042, 0.75, 0.6042, 0.8333, 0.5833, 0.8333, 0.5833, 0.8333, 0.6042, 0.8333, 0.6042, 0.9167, 0.5833, 0.9167, 0.5833, 0.9167, 0.6042, 0.9167, 0.6042, 1.0, 0.5833, 1.0, 0.5833, 2.22e-16, 0.6042, 2.22e-16, 0.6042, 0.08333, 0.5833, 0.08333, 0.5833, 0.08333, 0.6042, 0.08333, 0.6042, 0.1667, 0.5833, 0.1667, 0.5833, 0.1667, 0.6042, 0.1667, 0.6042, 0.25, 0.5833, 0.25, 0.5833, 0.25, 0.6042, 0.25, 0.6042, 0.3333, 0.5833, 0.3333, 0.5833, 0.3333, 0.6042, 0.3333, 0.6042, 0.4167, 0.5833, 0.4167, 0.5833, 0.4167, 0.6042, 0.4167, 0.6042, 0.5, 0.5833, 0.5, 0.6042, 0.5, 0.625, 0.5, 0.625, 0.5833, 0.6042, 0.5833, 0.6042, 0.5833, 0.625, 0.5833, 0.625, 0.6667, 0.6042, 0.6667, 0.6042, 0.6667, 0.625, 0.6667, 0.625, 0.75, 0.6042, 0.75, 0.6042, 0.75, 0.625, 0.75, 0.625, 0.8333, 0.6042, 0.8333, 0.6042, 0.8333, 0.625, 0.8333, 0.625, 0.9167, 0.6042, 0.9167, 0.6042, 0.9167, 0.625, 0.9167, 0.625, 1.0, 0.6042, 1.0, 0.6042, 2.22e-16, 0.625, 2.22e-16, 0.625, 0.08333, 0.6042, 0.08333, 0.6042, 0.08333, 0.625, 0.08333, 0.625, 0.1667, 0.6042, 0.1667, 0.6042, 0.1667, 0.625, 0.1667, 0.625, 0.25, 0.6042, 0.25, 0.6042, 0.25, 0.625, 0.25, 0.625, 0.3333, 0.6042, 0.3333, 0.6042, 0.3333, 0.625, 0.3333, 0.625, 0.4167, 0.6042, 0.4167, 0.6042, 0.4167, 0.625, 0.4167, 0.625, 0.5, 0.6042, 0.5, 0.625, 0.5, 0.6458, 0.5, 0.6458, 0.5833, 0.625, 0.5833, 0.625, 0.5833, 0.6458, 0.5833, 0.6458, 0.6667, 0.625, 0.6667, 0.625, 0.6667, 0.6458, 0.6667, 0.6458, 0.75, 0.625, 0.75, 0.625, 0.75, 0.6458, 0.75, 0.6458, 0.8333, 0.625, 0.8333, 0.625, 0.8333, 0.6458, 0.8333, 0.6458, 0.9167, 0.625, 0.9167, 0.625, 0.9167, 0.6458, 0.9167, 0.6458, 1.0, 0.625, 1.0, 0.625, 2.22e-16, 0.6458, 2.22e-16, 0.6458, 0.08333, 0.625, 0.08333, 0.625, 0.08333, 0.6458, 0.08333, 0.6458, 0.1667, 0.625, 0.1667, 0.625, 0.1667, 0.6458, 0.1667, 0.6458, 0.25, 0.625, 0.25, 0.625, 0.25, 0.6458, 0.25, 0.6458, 0.3333, 0.625, 0.3333, 0.625, 0.3333, 0.6458, 0.3333, 0.6458, 0.4167, 0.625, 0.4167, 0.625, 0.4167, 0.6458, 0.4167, 0.6458, 0.5, 0.625, 0.5, 0.6458, 0.5, 0.6667, 0.5, 0.6667, 0.5833, 0.6458, 0.5833, 0.6458, 0.5833, 0.6667, 0.5833, 0.6667, 0.6667, 0.6458, 0.6667, 0.6458, 0.6667, 0.6667, 0.6667, 0.6667, 0.75, 0.6458, 0.75, 0.6458, 0.75, 0.6667, 0.75, 0.6667, 0.8333, 0.6458, 0.8333, 0.6458, 0.8333, 0.6667, 0.8333, 0.6667, 0.9167, 0.6458, 0.9167, 0.6458, 0.9167, 0.6667, 0.9167, 0.6667, 1.0, 0.6458, 1.0, 0.6458, 2.22e-16, 0.6667, 2.22e-16, 0.6667, 0.08333, 0.6458, 0.08333, 0.6458, 0.08333, 0.6667, 0.08333, 0.6667, 0.1667, 0.6458, 0.1667, 0.6458, 0.1667, 0.6667, 0.1667, 0.6667, 0.25, 0.6458, 0.25, 0.6458, 0.25, 0.6667, 0.25, 0.6667, 0.3333, 0.6458, 0.3333, 0.6458, 0.3333, 0.6667, 0.3333, 0.6667, 0.4167, 0.6458, 0.4167, 0.6458, 0.4167, 0.6667, 0.4167, 0.6667, 0.5, 0.6458, 0.5, 0.6667, 0.5, 0.6875, 0.5, 0.6875, 0.5833, 0.6667, 0.5833, 0.6667, 0.5833, 0.6875, 0.5833, 0.6875, 0.6667, 0.6667, 0.6667, 0.6667, 0.6667, 0.6875, 0.6667, 0.6875, 0.75, 0.6667, 0.75, 0.6667, 0.75, 0.6875, 0.75, 0.6875, 0.8333, 0.6667, 0.8333, 0.6667, 0.8333, 0.6875, 0.8333, 0.6875, 0.9167, 0.6667, 0.9167, 0.6667, 0.9167, 0.6875, 0.9167, 0.6875, 1.0, 0.6667, 1.0, 0.6667, 2.22e-16, 0.6875, 2.22e-16, 0.6875, 0.08333, 0.6667, 0.08333, 0.6667, 0.08333, 0.6875, 0.08333, 0.6875, 0.1667, 0.6667, 0.1667, 0.6667, 0.1667, 0.6875, 0.1667, 0.6875, 0.25, 0.6667, 0.25, 0.6667, 0.25, 0.6875, 0.25, 0.6875, 0.3333, 0.6667, 0.3333, 0.6667, 0.3333, 0.6875, 0.3333, 0.6875, 0.4167, 0.6667, 0.4167, 0.6667, 0.4167, 0.6875, 0.4167, 0.6875, 0.5, 0.6667, 0.5, 0.6875, 0.5, 0.7083, 0.5, 0.7083, 0.5833, 0.6875, 0.5833, 0.6875, 0.5833, 0.7083, 0.5833, 0.7083, 0.6667, 0.6875, 0.6667, 0.6875, 0.6667, 0.7083, 0.6667, 0.7083, 0.75, 0.6875, 0.75, 0.6875, 0.75, 0.7083, 0.75, 0.7083, 0.8333, 0.6875, 0.8333, 0.6875, 0.8333, 0.7083, 0.8333, 0.7083, 0.9167, 0.6875, 0.9167, 0.6875, 0.9167, 0.7083, 0.9167, 0.7083, 1.0, 0.6875, 1.0, 0.6875, 2.22e-16, 0.7083, 2.22e-16, 0.7083, 0.08333, 0.6875, 0.08333, 0.6875, 0.08333, 0.7083, 0.08333, 0.7083, 0.1667, 0.6875, 0.1667, 0.6875, 0.1667, 0.7083, 0.1667, 0.7083, 0.25, 0.6875, 0.25, 0.6875, 0.25, 0.7083, 0.25, 0.7083, 0.3333, 0.6875, 0.3333, 0.6875, 0.3333, 0.7083, 0.3333, 0.7083, 0.4167, 0.6875, 0.4167, 0.6875, 0.4167, 0.7083, 0.4167, 0.7083, 0.5, 0.6875, 0.5, 0.7083, 0.5, 0.7292, 0.5, 0.7292, 0.5833, 0.7083, 0.5833, 0.7083, 0.5833, 0.7292, 0.5833, 0.7292, 0.6667, 0.7083, 0.6667, 0.7083, 0.6667, 0.7292, 0.6667, 0.7292, 0.75, 0.7083, 0.75, 0.7083, 0.75, 0.7292, 0.75, 0.7292, 0.8333, 0.7083, 0.8333, 0.7083, 0.8333, 0.7292, 0.8333, 0.7292, 0.9167, 0.7083, 0.9167, 0.7083, 0.9167, 0.7292, 0.9167, 0.7292, 1.0, 0.7083, 1.0, 0.7083, 2.22e-16, 0.7292, 2.22e-16, 0.7292, 0.08333, 0.7083, 0.08333, 0.7083, 0.08333, 0.7292, 0.08333, 0.7292, 0.1667, 0.7083, 0.1667, 0.7083, 0.1667, 0.7292, 0.1667, 0.7292, 0.25, 0.7083, 0.25, 0.7083, 0.25, 0.7292, 0.25, 0.7292, 0.3333, 0.7083, 0.3333, 0.7083, 0.3333, 0.7292, 0.3333, 0.7292, 0.4167, 0.7083, 0.4167, 0.7083, 0.4167, 0.7292, 0.4167, 0.7292, 0.5, 0.7083, 0.5, 0.7292, 0.5, 0.75, 0.5, 0.75, 0.5833, 0.7292, 0.5833, 0.7292, 0.5833, 0.75, 0.5833, 0.75, 0.6667, 0.7292, 0.6667, 0.7292, 0.6667, 0.75, 0.6667, 0.75, 0.75, 0.7292, 0.75, 0.7292, 0.75, 0.75, 0.75, 0.75, 0.8333, 0.7292, 0.8333, 0.7292, 0.8333, 0.75, 0.8333, 0.75, 0.9167, 0.7292, 0.9167, 0.7292, 0.9167, 0.75, 0.9167, 0.75, 1.0, 0.7292, 1.0, 0.7292, 2.22e-16, 0.75, 2.22e-16, 0.75, 0.08333, 0.7292, 0.08333, 0.7292, 0.08333, 0.75, 0.08333, 0.75, 0.1667, 0.7292, 0.1667, 0.7292, 0.1667, 0.75, 0.1667, 0.75, 0.25, 0.7292, 0.25, 0.7292, 0.25, 0.75, 0.25, 0.75, 0.3333, 0.7292, 0.3333, 0.7292, 0.3333, 0.75, 0.3333, 0.75, 0.4167, 0.7292, 0.4167, 0.7292, 0.4167, 0.75, 0.4167, 0.75, 0.5, 0.7292, 0.5, 0.75, 0.5, 0.7708, 0.5, 0.7708, 0.5833, 0.75, 0.5833, 0.75, 0.5833, 0.7708, 0.5833, 0.7708, 0.6667, 0.75, 0.6667, 0.75, 0.6667, 0.7708, 0.6667, 0.7708, 0.75, 0.75, 0.75, 0.75, 0.75, 0.7708, 0.75, 0.7708, 0.8333, 0.75, 0.8333, 0.75, 0.8333, 0.7708, 0.8333, 0.7708, 0.9167, 0.75, 0.9167, 0.75, 0.9167, 0.7708, 0.9167, 0.7708, 1.0, 0.75, 1.0, 0.75, 2.22e-16, 0.7708, 2.22e-16, 0.7708, 0.08333, 0.75, 0.08333, 0.75, 0.08333, 0.7708, 0.08333, 0.7708, 0.1667, 0.75, 0.1667, 0.75, 0.1667, 0.7708, 0.1667, 0.7708, 0.25, 0.75, 0.25, 0.75, 0.25, 0.7708, 0.25, 0.7708, 0.3333, 0.75, 0.3333, 0.75, 0.3333, 0.7708, 0.3333, 0.7708, 0.4167, 0.75, 0.4167, 0.75, 0.4167, 0.7708, 0.4167, 0.7708, 0.5, 0.75, 0.5, 0.7708, 0.5, 0.7917, 0.5, 0.7917, 0.5833, 0.7708, 0.5833, 0.7708, 0.5833, 0.7917, 0.5833, 0.7917, 0.6667, 0.7708, 0.6667, 0.7708, 0.6667, 0.7917, 0.6667, 0.7917, 0.75, 0.7708, 0.75, 0.7708, 0.75, 0.7917, 0.75, 0.7917, 0.8333, 0.7708, 0.8333, 0.7708, 0.8333, 0.7917, 0.8333, 0.7917, 0.9167, 0.7708, 0.9167, 0.7708, 0.9167, 0.7917, 0.9167, 0.7917, 1.0, 0.7708, 1.0, 0.7708, 2.22e-16, 0.7917, 2.22e-16, 0.7917, 0.08333, 0.7708, 0.08333, 0.7708, 0.08333, 0.7917, 0.08333, 0.7917, 0.1667, 0.7708, 0.1667, 0.7708, 0.1667, 0.7917, 0.1667, 0.7917, 0.25, 0.7708, 0.25, 0.7708, 0.25, 0.7917, 0.25, 0.7917, 0.3333, 0.7708, 0.3333, 0.7708, 0.3333, 0.7917, 0.3333, 0.7917, 0.4167, 0.7708, 0.4167, 0.7708, 0.4167, 0.7917, 0.4167, 0.7917, 0.5, 0.7708, 0.5, 0.7917, 0.5, 0.8125, 0.5, 0.8125, 0.5833, 0.7917, 0.5833, 0.7917, 0.5833, 0.8125, 0.5833, 0.8125, 0.6667, 0.7917, 0.6667, 0.7917, 0.6667, 0.8125, 0.6667, 0.8125, 0.75, 0.7917, 0.75, 0.7917, 0.75, 0.8125, 0.75, 0.8125, 0.8333, 0.7917, 0.8333, 0.7917, 0.8333, 0.8125, 0.8333, 0.8125, 0.9167, 0.7917, 0.9167, 0.7917, 0.9167, 0.8125, 0.9167, 0.8125, 1.0, 0.7917, 1.0, 0.7917, 2.22e-16, 0.8125, 2.22e-16, 0.8125, 0.08333, 0.7917, 0.08333, 0.7917, 0.08333, 0.8125, 0.08333, 0.8125, 0.1667, 0.7917, 0.1667, 0.7917, 0.1667, 0.8125, 0.1667, 0.8125, 0.25, 0.7917, 0.25, 0.7917, 0.25, 0.8125, 0.25, 0.8125, 0.3333, 0.7917, 0.3333, 0.7917, 0.3333, 0.8125, 0.3333, 0.8125, 0.4167, 0.7917, 0.4167, 0.7917, 0.4167, 0.8125, 0.4167, 0.8125, 0.5, 0.7917, 0.5, 0.8125, 0.5, 0.8333, 0.5, 0.8333, 0.5833, 0.8125, 0.5833, 0.8125, 0.5833, 0.8333, 0.5833, 0.8333, 0.6667, 0.8125, 0.6667, 0.8125, 0.6667, 0.8333, 0.6667, 0.8333, 0.75, 0.8125, 0.75, 0.8125, 0.75, 0.8333, 0.75, 0.8333, 0.8333, 0.8125, 0.8333, 0.8125, 0.8333, 0.8333, 0.8333, 0.8333, 0.9167, 0.8125, 0.9167, 0.8125, 0.9167, 0.8333, 0.9167, 0.8333, 1.0, 0.8125, 1.0, 0.8125, 2.22e-16, 0.8333, 2.22e-16, 0.8333, 0.08333, 0.8125, 0.08333, 0.8125, 0.08333, 0.8333, 0.08333, 0.8333, 0.1667, 0.8125, 0.1667, 0.8125, 0.1667, 0.8333, 0.1667, 0.8333, 0.25, 0.8125, 0.25, 0.8125, 0.25, 0.8333, 0.25, 0.8333, 0.3333, 0.8125, 0.3333, 0.8125, 0.3333, 0.8333, 0.3333, 0.8333, 0.4167, 0.8125, 0.4167, 0.8125, 0.4167, 0.8333, 0.4167, 0.8333, 0.5, 0.8125, 0.5, 0.8333, 0.5, 0.8542, 0.5, 0.8542, 0.5833, 0.8333, 0.5833, 0.8333, 0.5833, 0.8542, 0.5833, 0.8542, 0.6667, 0.8333, 0.6667, 0.8333, 0.6667, 0.8542, 0.6667, 0.8542, 0.75, 0.8333, 0.75, 0.8333, 0.75, 0.8542, 0.75, 0.8542, 0.8333, 0.8333, 0.8333, 0.8333, 0.8333, 0.8542, 0.8333, 0.8542, 0.9167, 0.8333, 0.9167, 0.8333, 0.9167, 0.8542, 0.9167, 0.8542, 1.0, 0.8333, 1.0, 0.8333, 2.22e-16, 0.8542, 2.22e-16, 0.8542, 0.08333, 0.8333, 0.08333, 0.8333, 0.08333, 0.8542, 0.08333, 0.8542, 0.1667, 0.8333, 0.1667, 0.8333, 0.1667, 0.8542, 0.1667, 0.8542, 0.25, 0.8333, 0.25, 0.8333, 0.25, 0.8542, 0.25, 0.8542, 0.3333, 0.8333, 0.3333, 0.8333, 0.3333, 0.8542, 0.3333, 0.8542, 0.4167, 0.8333, 0.4167, 0.8333, 0.4167, 0.8542, 0.4167, 0.8542, 0.5, 0.8333, 0.5, 0.8542, 0.5, 0.875, 0.5, 0.875, 0.5833, 0.8542, 0.5833, 0.8542, 0.5833, 0.875, 0.5833, 0.875, 0.6667, 0.8542, 0.6667, 0.8542, 0.6667, 0.875, 0.6667, 0.875, 0.75, 0.8542, 0.75, 0.8542, 0.75, 0.875, 0.75, 0.875, 0.8333, 0.8542, 0.8333, 0.8542, 0.8333, 0.875, 0.8333, 0.875, 0.9167, 0.8542, 0.9167, 0.8542, 0.9167, 0.875, 0.9167, 0.875, 1.0, 0.8542, 1.0, 0.8542, 2.22e-16, 0.875, 2.22e-16, 0.875, 0.08333, 0.8542, 0.08333, 0.8542, 0.08333, 0.875, 0.08333, 0.875, 0.1667, 0.8542, 0.1667, 0.8542, 0.1667, 0.875, 0.1667, 0.875, 0.25, 0.8542, 0.25, 0.8542, 0.25, 0.875, 0.25, 0.875, 0.3333, 0.8542, 0.3333, 0.8542, 0.3333, 0.875, 0.3333, 0.875, 0.4167, 0.8542, 0.4167, 0.8542, 0.4167, 0.875, 0.4167, 0.875, 0.5, 0.8542, 0.5, 0.875, 0.5, 0.8958, 0.5, 0.8958, 0.5833, 0.875, 0.5833, 0.875, 0.5833, 0.8958, 0.5833, 0.8958, 0.6667, 0.875, 0.6667, 0.875, 0.6667, 0.8958, 0.6667, 0.8958, 0.75, 0.875, 0.75, 0.875, 0.75, 0.8958, 0.75, 0.8958, 0.8333, 0.875, 0.8333, 0.875, 0.8333, 0.8958, 0.8333, 0.8958, 0.9167, 0.875, 0.9167, 0.875, 0.9167, 0.8958, 0.9167, 0.8958, 1.0, 0.875, 1.0, 0.875, 2.22e-16, 0.8958, 2.22e-16, 0.8958, 0.08333, 0.875, 0.08333, 0.875, 0.08333, 0.8958, 0.08333, 0.8958, 0.1667, 0.875, 0.1667, 0.875, 0.1667, 0.8958, 0.1667, 0.8958, 0.25, 0.875, 0.25, 0.875, 0.25, 0.8958, 0.25, 0.8958, 0.3333, 0.875, 0.3333, 0.875, 0.3333, 0.8958, 0.3333, 0.8958, 0.4167, 0.875, 0.4167, 0.875, 0.4167, 0.8958, 0.4167, 0.8958, 0.5, 0.875, 0.5, 0.8958, 0.5, 0.9167, 0.5, 0.9167, 0.5833, 0.8958, 0.5833, 0.8958, 0.5833, 0.9167, 0.5833, 0.9167, 0.6667, 0.8958, 0.6667, 0.8958, 0.6667, 0.9167, 0.6667, 0.9167, 0.75, 0.8958, 0.75, 0.8958, 0.75, 0.9167, 0.75, 0.9167, 0.8333, 0.8958, 0.8333, 0.8958, 0.8333, 0.9167, 0.8333, 0.9167, 0.9167, 0.8958, 0.9167, 0.8958, 0.9167, 0.9167, 0.9167, 0.9167, 1.0, 0.8958, 1.0, 0.8958, 2.22e-16, 0.9167, 2.22e-16, 0.9167, 0.08333, 0.8958, 0.08333, 0.8958, 0.08333, 0.9167, 0.08333, 0.9167, 0.1667, 0.8958, 0.1667, 0.8958, 0.1667, 0.9167, 0.1667, 0.9167, 0.25, 0.8958, 0.25, 0.8958, 0.25, 0.9167, 0.25, 0.9167, 0.3333, 0.8958, 0.3333, 0.8958, 0.3333, 0.9167, 0.3333, 0.9167, 0.4167, 0.8958, 0.4167, 0.8958, 0.4167, 0.9167, 0.4167, 0.9167, 0.5, 0.8958, 0.5, 0.9167, 0.5, 0.9375, 0.5, 0.9375, 0.5833, 0.9167, 0.5833, 0.9167, 0.5833, 0.9375, 0.5833, 0.9375, 0.6667, 0.9167, 0.6667, 0.9167, 0.6667, 0.9375, 0.6667, 0.9375, 0.75, 0.9167, 0.75, 0.9167, 0.75, 0.9375, 0.75, 0.9375, 0.8333, 0.9167, 0.8333, 0.9167, 0.8333, 0.9375, 0.8333, 0.9375, 0.9167, 0.9167, 0.9167, 0.9167, 0.9167, 0.9375, 0.9167, 0.9375, 1.0, 0.9167, 1.0, 0.9167, 2.22e-16, 0.9375, 2.22e-16, 0.9375, 0.08333, 0.9167, 0.08333, 0.9167, 0.08333, 0.9375, 0.08333, 0.9375, 0.1667, 0.9167, 0.1667, 0.9167, 0.1667, 0.9375, 0.1667, 0.9375, 0.25, 0.9167, 0.25, 0.9167, 0.25, 0.9375, 0.25, 0.9375, 0.3333, 0.9167, 0.3333, 0.9167, 0.3333, 0.9375, 0.3333, 0.9375, 0.4167, 0.9167, 0.4167, 0.9167, 0.4167, 0.9375, 0.4167, 0.9375, 0.5, 0.9167, 0.5, 0.9375, 0.5, 0.9583, 0.5, 0.9583, 0.5833, 0.9375, 0.5833, 0.9375, 0.5833, 0.9583, 0.5833, 0.9583, 0.6667, 0.9375, 0.6667, 0.9375, 0.6667, 0.9583, 0.6667, 0.9583, 0.75, 0.9375, 0.75, 0.9375, 0.75, 0.9583, 0.75, 0.9583, 0.8333, 0.9375, 0.8333, 0.9375, 0.8333, 0.9583, 0.8333, 0.9583, 0.9167, 0.9375, 0.9167, 0.9375, 0.9167, 0.9583, 0.9167, 0.9583, 1.0, 0.9375, 1.0, 0.9375, 2.22e-16, 0.9583, 2.22e-16, 0.9583, 0.08333, 0.9375, 0.08333, 0.9375, 0.08333, 0.9583, 0.08333, 0.9583, 0.1667, 0.9375, 0.1667, 0.9375, 0.1667, 0.9583, 0.1667, 0.9583, 0.25, 0.9375, 0.25, 0.9375, 0.25, 0.9583, 0.25, 0.9583, 0.3333, 0.9375, 0.3333, 0.9375, 0.3333, 0.9583, 0.3333, 0.9583, 0.4167, 0.9375, 0.4167, 0.9375, 0.4167, 0.9583, 0.4167, 0.9583, 0.5, 0.9375, 0.5, 0.9583, 0.5, 0.9792, 0.5, 0.9792, 0.5833, 0.9583, 0.5833, 0.9583, 0.5833, 0.9792, 0.5833, 0.9792, 0.6667, 0.9583, 0.6667, 0.9583, 0.6667, 0.9792, 0.6667, 0.9792, 0.75, 0.9583, 0.75, 0.9583, 0.75, 0.9792, 0.75, 0.9792, 0.8333, 0.9583, 0.8333, 0.9583, 0.8333, 0.9792, 0.8333, 0.9792, 0.9167, 0.9583, 0.9167, 0.9583, 0.9167, 0.9792, 0.9167, 0.9792, 1.0, 0.9583, 1.0, 0.9583, 2.22e-16, 0.9792, 2.22e-16, 0.9792, 0.08333, 0.9583, 0.08333, 0.9583, 0.08333, 0.9792, 0.08333, 0.9792, 0.1667, 0.9583, 0.1667, 0.9583, 0.1667, 0.9792, 0.1667, 0.9792, 0.25, 0.9583, 0.25, 0.9583, 0.25, 0.9792, 0.25, 0.9792, 0.3333, 0.9583, 0.3333, 0.9583, 0.3333, 0.9792, 0.3333, 0.9792, 0.4167, 0.9583, 0.4167, 0.9583, 0.4167, 0.9792, 0.4167, 0.9792, 0.5, 0.9583, 0.5, 0.9792, 0.5, 1.0, 0.5, 1.0, 0.5833, 0.9792, 0.5833, 0.9792, 0.5833, 1.0, 0.5833, 1.0, 0.6667, 0.9792, 0.6667, 0.9792, 0.6667, 1.0, 0.6667, 1.0, 0.75, 0.9792, 0.75, 0.9792, 0.75, 1.0, 0.75, 1.0, 0.8333, 0.9792, 0.8333, 0.9792, 0.8333, 1.0, 0.8333, 1.0, 0.9167, 0.9792, 0.9167, 0.9792, 0.9167, 1.0, 0.9167, 1.0, 1.0, 0.9792, 1.0, 0.9792, 2.22e-16, 1.0, 2.22e-16, 1.0, 0.08333, 0.9792, 0.08333, 0.9792, 0.08333, 1.0, 0.08333, 1.0, 0.1667, 0.9792, 0.1667, 0.9792, 0.1667, 1.0, 0.1667, 1.0, 0.25, 0.9792, 0.25, 0.9792, 0.25, 1.0, 0.25, 1.0, 0.3333, 0.9792, 0.3333, 0.9792, 0.3333, 1.0, 0.3333, 1.0, 0.4167, 0.9792, 0.4167, 0.9792, 0.4167, 1.0, 0.4167, 1.0, 0.5, 0.9792, 0.5, 8.882e-16, 0.5, 0.02083, 0.5, 0.02083, 0.5833, 8.882e-16, 0.5833, 8.882e-16, 0.5833, 0.02083, 0.5833, 0.02083, 0.6667, 8.882e-16, 0.6667, 8.882e-16, 0.6667, 0.02083, 0.6667, 0.02083, 0.75, 8.882e-16, 0.75, 8.882e-16, 0.75, 0.02083, 0.75, 0.02083, 0.8333, 8.882e-16, 0.8333, 8.882e-16, 0.8333, 0.02083, 0.8333, 0.02083, 0.9167, 8.882e-16, 0.9167, 8.882e-16, 0.9167, 0.02083, 0.9167, 0.02083, 1.0, 8.882e-16, 1.0, 8.882e-16, 2.22e-16, 0.02083, 2.22e-16, 0.02083, 0.08333, 8.882e-16, 0.08333, 8.882e-16, 0.08333, 0.02083, 0.08333, 0.02083, 0.1667, 8.882e-16, 0.1667, 8.882e-16, 0.1667, 0.02083, 0.1667, 0.02083, 0.25, 8.882e-16, 0.25, 8.882e-16, 0.25, 0.02083, 0.25, 0.02083, 0.3333, 8.882e-16, 0.3333, 8.882e-16, 0.3333, 0.02083, 0.3333, 0.02083, 0.4167, 8.882e-16, 0.4167, 8.882e-16, 0.4167, 0.02083, 0.4167, 0.02083, 0.5, 8.882e-16, 0.5, 0.02083, 0.5, 0.04167, 0.5, 0.04167, 0.5833, 0.02083, 0.5833, 0.02083, 0.5833, 0.04167, 0.5833, 0.04167, 0.6667, 0.02083, 0.6667, 0.02083, 0.6667, 0.04167, 0.6667, 0.04167, 0.75, 0.02083, 0.75, 0.02083, 0.75, 0.04167, 0.75, 0.04167, 0.8333, 0.02083, 0.8333, 0.02083, 0.8333, 0.04167, 0.8333, 0.04167, 0.9167, 0.02083, 0.9167, 0.02083, 0.9167, 0.04167, 0.9167, 0.04167, 1.0, 0.02083, 1.0, 0.02083, 2.22e-16, 0.04167, 2.22e-16, 0.04167, 0.08333, 0.02083, 0.08333, 0.02083, 0.08333, 0.04167, 0.08333, 0.04167, 0.1667, 0.02083, 0.1667, 0.02083, 0.1667, 0.04167, 0.1667, 0.04167, 0.25, 0.02083, 0.25, 0.02083, 0.25, 0.04167, 0.25, 0.04167, 0.3333, 0.02083, 0.3333, 0.02083, 0.3333, 0.04167, 0.3333, 0.04167, 0.4167, 0.02083, 0.4167, 0.02083, 0.4167, 0.04167, 0.4167, 0.04167, 0.5, 0.02083, 0.5, 0.04167, 0.5, 0.0625, 0.5, 0.0625, 0.5833, 0.04167, 0.5833, 0.04167, 0.5833, 0.0625, 0.5833, 0.0625, 0.6667, 0.04167, 0.6667, 0.04167, 0.6667, 0.0625, 0.6667, 0.0625, 0.75, 0.04167, 0.75, 0.04167, 0.75, 0.0625, 0.75, 0.0625, 0.8333, 0.04167, 0.8333, 0.04167, 0.8333, 0.0625, 0.8333, 0.0625, 0.9167, 0.04167, 0.9167, 0.04167, 0.9167, 0.0625, 0.9167, 0.0625, 1.0, 0.04167, 1.0, 0.04167, 2.22e-16, 0.0625, 2.22e-16, 0.0625, 0.08333, 0.04167, 0.08333, 0.04167, 0.08333, 0.0625, 0.08333, 0.0625, 0.1667, 0.04167, 0.1667, 0.04167, 0.1667, 0.0625, 0.1667, 0.0625, 0.25, 0.04167, 0.25, 0.04167, 0.25, 0.0625, 0.25, 0.0625, 0.3333, 0.04167, 0.3333, 0.04167, 0.3333, 0.0625, 0.3333, 0.0625, 0.4167, 0.04167, 0.4167, 0.04167, 0.4167, 0.0625, 0.4167, 0.0625, 0.5, 0.04167, 0.5, 0.0625, 0.5, 0.08333, 0.5, 0.08333, 0.5833, 0.0625, 0.5833, 0.0625, 0.5833, 0.08333, 0.5833, 0.08333, 0.6667, 0.0625, 0.6667, 0.0625, 0.6667, 0.08333, 0.6667, 0.08333, 0.75, 0.0625, 0.75, 0.0625, 0.75, 0.08333, 0.75, 0.08333, 0.8333, 0.0625, 0.8333, 0.0625, 0.8333, 0.08333, 0.8333, 0.08333, 0.9167, 0.0625, 0.9167, 0.0625, 0.9167, 0.08333, 0.9167, 0.08333, 1.0, 0.0625, 1.0, 0.0625, 2.22e-16, 0.08333, 2.22e-16, 0.08333, 0.08333, 0.0625, 0.08333, 0.0625, 0.08333, 0.08333, 0.08333, 0.08333, 0.1667, 0.0625, 0.1667, 0.0625, 0.1667, 0.08333, 0.1667, 0.08333, 0.25, 0.0625, 0.25, 0.0625, 0.25, 0.08333, 0.25, 0.08333, 0.3333, 0.0625, 0.3333, 0.0625, 0.3333, 0.08333, 0.3333, 0.08333, 0.4167, 0.0625, 0.4167, 0.0625, 0.4167, 0.08333, 0.4167, 0.08333, 0.5, 0.0625, 0.5, 0.08333, 0.5, 0.1042, 0.5, 0.1042, 0.5833, 0.08333, 0.5833, 0.08333, 0.5833, 0.1042, 0.5833, 0.1042, 0.6667, 0.08333, 0.6667, 0.08333, 0.6667, 0.1042, 0.6667, 0.1042, 0.75, 0.08333, 0.75, 0.08333, 0.75, 0.1042, 0.75, 0.1042, 0.8333, 0.08333, 0.8333, 0.08333, 0.8333, 0.1042, 0.8333, 0.1042, 0.9167, 0.08333, 0.9167, 0.08333, 0.9167, 0.1042, 0.9167, 0.1042, 1.0, 0.08333, 1.0, 0.08333, 2.22e-16, 0.1042, 2.22e-16, 0.1042, 0.08333, 0.08333, 0.08333, 0.08333, 0.08333, 0.1042, 0.08333, 0.1042, 0.1667, 0.08333, 0.1667, 0.08333, 0.1667, 0.1042, 0.1667, 0.1042, 0.25, 0.08333, 0.25, 0.08333, 0.25, 0.1042, 0.25, 0.1042, 0.3333, 0.08333, 0.3333, 0.08333, 0.3333, 0.1042, 0.3333, 0.1042, 0.4167, 0.08333, 0.4167, 0.08333, 0.4167, 0.1042, 0.4167, 0.1042, 0.5, 0.08333, 0.5, 0.1042, 0.5, 0.125, 0.5, 0.125, 0.5833, 0.1042, 0.5833, 0.1042, 0.5833, 0.125, 0.5833, 0.125, 0.6667, 0.1042, 0.6667, 0.1042, 0.6667, 0.125, 0.6667, 0.125, 0.75, 0.1042, 0.75, 0.1042, 0.75, 0.125, 0.75, 0.125, 0.8333, 0.1042, 0.8333, 0.1042, 0.8333, 0.125, 0.8333, 0.125, 0.9167, 0.1042, 0.9167, 0.1042, 0.9167, 0.125, 0.9167, 0.125, 1.0, 0.1042, 1.0, 0.1042, 2.22e-16, 0.125, 2.22e-16, 0.125, 0.08333, 0.1042, 0.08333, 0.1042, 0.08333, 0.125, 0.08333, 0.125, 0.1667, 0.1042, 0.1667, 0.1042, 0.1667, 0.125, 0.1667, 0.125, 0.25, 0.1042, 0.25, 0.1042, 0.25, 0.125, 0.25, 0.125, 0.3333, 0.1042, 0.3333, 0.1042, 0.3333, 0.125, 0.3333, 0.125, 0.4167, 0.1042, 0.4167, 0.1042, 0.4167, 0.125, 0.4167, 0.125, 0.5, 0.1042, 0.5, 0.125, 0.5, 0.1458, 0.5, 0.1458, 0.5833, 0.125, 0.5833, 0.125, 0.5833, 0.1458, 0.5833, 0.1458, 0.6667, 0.125, 0.6667, 0.125, 0.6667, 0.1458, 0.6667, 0.1458, 0.75, 0.125, 0.75, 0.125, 0.75, 0.1458, 0.75, 0.1458, 0.8333, 0.125, 0.8333, 0.125, 0.8333, 0.1458, 0.8333, 0.1458, 0.9167, 0.125, 0.9167, 0.125, 0.9167, 0.1458, 0.9167, 0.1458, 1.0, 0.125, 1.0, 0.125, 2.22e-16, 0.1458, 2.22e-16, 0.1458, 0.08333, 0.125, 0.08333, 0.125, 0.08333, 0.1458, 0.08333, 0.1458, 0.1667, 0.125, 0.1667, 0.125, 0.1667, 0.1458, 0.1667, 0.1458, 0.25, 0.125, 0.25, 0.125, 0.25, 0.1458, 0.25, 0.1458, 0.3333, 0.125, 0.3333, 0.125, 0.3333, 0.1458, 0.3333, 0.1458, 0.4167, 0.125, 0.4167, 0.125, 0.4167, 0.1458, 0.4167, 0.1458, 0.5, 0.125, 0.5, 0.1458, 0.5, 0.1667, 0.5, 0.1667, 0.5833, 0.1458, 0.5833, 0.1458, 0.5833, 0.1667, 0.5833, 0.1667, 0.6667, 0.1458, 0.6667, 0.1458, 0.6667, 0.1667, 0.6667, 0.1667, 0.75, 0.1458, 0.75, 0.1458, 0.75, 0.1667, 0.75, 0.1667, 0.8333, 0.1458, 0.8333, 0.1458, 0.8333, 0.1667, 0.8333, 0.1667, 0.9167, 0.1458, 0.9167, 0.1458, 0.9167, 0.1667, 0.9167, 0.1667, 1.0, 0.1458, 1.0, 0.1458, 2.22e-16, 0.1667, 2.22e-16, 0.1667, 0.08333, 0.1458, 0.08333, 0.1458, 0.08333, 0.1667, 0.08333, 0.1667, 0.1667, 0.1458, 0.1667, 0.1458, 0.1667, 0.1667, 0.1667, 0.1667, 0.25, 0.1458, 0.25, 0.1458, 0.25, 0.1667, 0.25, 0.1667, 0.3333, 0.1458, 0.3333, 0.1458, 0.3333, 0.1667, 0.3333, 0.1667, 0.4167, 0.1458, 0.4167, 0.1458, 0.4167, 0.1667, 0.4167, 0.1667, 0.5, 0.1458, 0.5, 0.1667, 0.5, 0.1875, 0.5, 0.1875, 0.5833, 0.1667, 0.5833, 0.1667, 0.5833, 0.1875, 0.5833, 0.1875, 0.6667, 0.1667, 0.6667, 0.1667, 0.6667, 0.1875, 0.6667, 0.1875, 0.75, 0.1667, 0.75, 0.1667, 0.75, 0.1875, 0.75, 0.1875, 0.8333, 0.1667, 0.8333, 0.1667, 0.8333, 0.1875, 0.8333, 0.1875, 0.9167, 0.1667, 0.9167, 0.1667, 0.9167, 0.1875, 0.9167, 0.1875, 1.0, 0.1667, 1.0, 0.1667, 2.22e-16, 0.1875, 2.22e-16, 0.1875, 0.08333, 0.1667, 0.08333, 0.1667, 0.08333, 0.1875, 0.08333, 0.1875, 0.1667, 0.1667, 0.1667, 0.1667, 0.1667, 0.1875, 0.1667, 0.1875, 0.25, 0.1667, 0.25, 0.1667, 0.25, 0.1875, 0.25, 0.1875, 0.3333, 0.1667, 0.3333, 0.1667, 0.3333, 0.1875, 0.3333, 0.1875, 0.4167, 0.1667, 0.4167, 0.1667, 0.4167, 0.1875, 0.4167, 0.1875, 0.5, 0.1667, 0.5, 0.1875, 0.5, 0.2083, 0.5, 0.2083, 0.5833, 0.1875, 0.5833, 0.1875, 0.5833, 0.2083, 0.5833, 0.2083, 0.6667, 0.1875, 0.6667, 0.1875, 0.6667, 0.2083, 0.6667, 0.2083, 0.75, 0.1875, 0.75, 0.1875, 0.75, 0.2083, 0.75, 0.2083, 0.8333, 0.1875, 0.8333, 0.1875, 0.8333, 0.2083, 0.8333, 0.2083, 0.9167, 0.1875, 0.9167, 0.1875, 0.9167, 0.2083, 0.9167, 0.2083, 1.0, 0.1875, 1.0, 0.1875, 2.22e-16, 0.2083, 2.22e-16, 0.2083, 0.08333, 0.1875, 0.08333, 0.1875, 0.08333, 0.2083, 0.08333, 0.2083, 0.1667, 0.1875, 0.1667, 0.1875, 0.1667, 0.2083, 0.1667, 0.2083, 0.25, 0.1875, 0.25, 0.1875, 0.25, 0.2083, 0.25, 0.2083, 0.3333, 0.1875, 0.3333, 0.1875, 0.3333, 0.2083, 0.3333, 0.2083, 0.4167, 0.1875, 0.4167, 0.1875, 0.4167, 0.2083, 0.4167, 0.2083, 0.5, 0.1875, 0.5, 0.2083, 0.5, 0.2292, 0.5, 0.2292, 0.5833, 0.2083, 0.5833, 0.2083, 0.5833, 0.2292, 0.5833, 0.2292, 0.6667, 0.2083, 0.6667, 0.2083, 0.6667, 0.2292, 0.6667, 0.2292, 0.75, 0.2083, 0.75, 0.2083, 0.75, 0.2292, 0.75, 0.2292, 0.8333, 0.2083, 0.8333, 0.2083, 0.8333, 0.2292, 0.8333, 0.2292, 0.9167, 0.2083, 0.9167, 0.2083, 0.9167, 0.2292, 0.9167, 0.2292, 1.0, 0.2083, 1.0, 0.2083, 2.22e-16, 0.2292, 2.22e-16, 0.2292, 0.08333, 0.2083, 0.08333, 0.2083, 0.08333, 0.2292, 0.08333, 0.2292, 0.1667, 0.2083, 0.1667, 0.2083, 0.1667, 0.2292, 0.1667, 0.2292, 0.25, 0.2083, 0.25, 0.2083, 0.25, 0.2292, 0.25, 0.2292, 0.3333, 0.2083, 0.3333, 0.2083, 0.3333, 0.2292, 0.3333, 0.2292, 0.4167, 0.2083, 0.4167, 0.2083, 0.4167, 0.2292, 0.4167, 0.2292, 0.5, 0.2083, 0.5, 0.2292, 0.5, 0.25, 0.5, 0.25, 0.5833, 0.2292, 0.5833, 0.2292, 0.5833, 0.25, 0.5833, 0.25, 0.6667, 0.2292, 0.6667, 0.2292, 0.6667, 0.25, 0.6667, 0.25, 0.75, 0.2292, 0.75, 0.2292, 0.75, 0.25, 0.75, 0.25, 0.8333, 0.2292, 0.8333, 0.2292, 0.8333, 0.25, 0.8333, 0.25, 0.9167, 0.2292, 0.9167, 0.2292, 0.9167, 0.25, 0.9167, 0.25, 1.0, 0.2292, 1.0, 0.2292, 2.22e-16, 0.25, 2.22e-16, 0.25, 0.08333, 0.2292, 0.08333, 0.2292, 0.08333, 0.25, 0.08333, 0.25, 0.1667, 0.2292, 0.1667, 0.2292, 0.1667, 0.25, 0.1667, 0.25, 0.25, 0.2292, 0.25, 0.2292, 0.25, 0.25, 0.25, 0.25, 0.3333, 0.2292, 0.3333, 0.2292, 0.3333, 0.25, 0.3333, 0.25, 0.4167, 0.2292, 0.4167, 0.2292, 0.4167, 0.25, 0.4167, 0.25, 0.5, 0.2292, 0.5, 0.25, 0.5, 0.2708, 0.5, 0.2708, 0.5833, 0.25, 0.5833, 0.25, 0.5833, 0.2708, 0.5833, 0.2708, 0.6667, 0.25, 0.6667, 0.25, 0.6667, 0.2708, 0.6667, 0.2708, 0.75, 0.25, 0.75, 0.25, 0.75, 0.2708, 0.75, 0.2708, 0.8333, 0.25, 0.8333, 0.25, 0.8333, 0.2708, 0.8333, 0.2708, 0.9167, 0.25, 0.9167, 0.25, 0.9167, 0.2708, 0.9167, 0.2708, 1.0, 0.25, 1.0, 0.25, 2.22e-16, 0.2708, 2.22e-16, 0.2708, 0.08333, 0.25, 0.08333, 0.25, 0.08333, 0.2708, 0.08333, 0.2708, 0.1667, 0.25, 0.1667, 0.25, 0.1667, 0.2708, 0.1667, 0.2708, 0.25, 0.25, 0.25, 0.25, 0.25, 0.2708, 0.25, 0.2708, 0.3333, 0.25, 0.3333, 0.25, 0.3333, 0.2708, 0.3333, 0.2708, 0.4167, 0.25, 0.4167, 0.25, 0.4167, 0.2708, 0.4167, 0.2708, 0.5, 0.25, 0.5, 0.2708, 0.5, 0.2917, 0.5, 0.2917, 0.5833, 0.2708, 0.5833, 0.2708, 0.5833, 0.2917, 0.5833, 0.2917, 0.6667, 0.2708, 0.6667, 0.2708, 0.6667, 0.2917, 0.6667, 0.2917, 0.75, 0.2708, 0.75, 0.2708, 0.75, 0.2917, 0.75, 0.2917, 0.8333, 0.2708, 0.8333, 0.2708, 0.8333, 0.2917, 0.8333, 0.2917, 0.9167, 0.2708, 0.9167, 0.2708, 0.9167, 0.2917, 0.9167, 0.2917, 1.0, 0.2708, 1.0, 0.2708, 2.22e-16, 0.2917, 2.22e-16, 0.2917, 0.08333, 0.2708, 0.08333, 0.2708, 0.08333, 0.2917, 0.08333, 0.2917, 0.1667, 0.2708, 0.1667, 0.2708, 0.1667, 0.2917, 0.1667, 0.2917, 0.25, 0.2708, 0.25, 0.2708, 0.25, 0.2917, 0.25, 0.2917, 0.3333, 0.2708, 0.3333, 0.2708, 0.3333, 0.2917, 0.3333, 0.2917, 0.4167, 0.2708, 0.4167, 0.2708, 0.4167, 0.2917, 0.4167, 0.2917, 0.5, 0.2708, 0.5, 0.2917, 0.5, 0.3125, 0.5, 0.3125, 0.5833, 0.2917, 0.5833, 0.2917, 0.5833, 0.3125, 0.5833, 0.3125, 0.6667, 0.2917, 0.6667, 0.2917, 0.6667, 0.3125, 0.6667, 0.3125, 0.75, 0.2917, 0.75, 0.2917, 0.75, 0.3125, 0.75, 0.3125, 0.8333, 0.2917, 0.8333, 0.2917, 0.8333, 0.3125, 0.8333, 0.3125, 0.9167, 0.2917, 0.9167, 0.2917, 0.9167, 0.3125, 0.9167, 0.3125, 1.0, 0.2917, 1.0, 0.2917, 2.22e-16, 0.3125, 2.22e-16, 0.3125, 0.08333, 0.2917, 0.08333, 0.2917, 0.08333, 0.3125, 0.08333, 0.3125, 0.1667, 0.2917, 0.1667, 0.2917, 0.1667, 0.3125, 0.1667, 0.3125, 0.25, 0.2917, 0.25, 0.2917, 0.25, 0.3125, 0.25, 0.3125, 0.3333, 0.2917, 0.3333, 0.2917, 0.3333, 0.3125, 0.3333, 0.3125, 0.4167, 0.2917, 0.4167, 0.2917, 0.4167, 0.3125, 0.4167, 0.3125, 0.5, 0.2917, 0.5, 0.3125, 0.5, 0.3333, 0.5, 0.3333, 0.5833, 0.3125, 0.5833, 0.3125, 0.5833, 0.3333, 0.5833, 0.3333, 0.6667, 0.3125, 0.6667, 0.3125, 0.6667, 0.3333, 0.6667, 0.3333, 0.75, 0.3125, 0.75, 0.3125, 0.75, 0.3333, 0.75, 0.3333, 0.8333, 0.3125, 0.8333, 0.3125, 0.8333, 0.3333, 0.8333, 0.3333, 0.9167, 0.3125, 0.9167, 0.3125, 0.9167, 0.3333, 0.9167, 0.3333, 1.0, 0.3125, 1.0, 0.3125, 2.22e-16, 0.3333, 2.22e-16, 0.3333, 0.08333, 0.3125, 0.08333, 0.3125, 0.08333, 0.3333, 0.08333, 0.3333, 0.1667, 0.3125, 0.1667, 0.3125, 0.1667, 0.3333, 0.1667, 0.3333, 0.25, 0.3125, 0.25, 0.3125, 0.25, 0.3333, 0.25, 0.3333, 0.3333, 0.3125, 0.3333, 0.3125, 0.3333, 0.3333, 0.3333, 0.3333, 0.4167, 0.3125, 0.4167, 0.3125, 0.4167, 0.3333, 0.4167, 0.3333, 0.5, 0.3125, 0.5, 0.3333, 0.5, 0.3542, 0.5, 0.3542, 0.5833, 0.3333, 0.5833, 0.3333, 0.5833, 0.3542, 0.5833, 0.3542, 0.6667, 0.3333, 0.6667, 0.3333, 0.6667, 0.3542, 0.6667, 0.3542, 0.75, 0.3333, 0.75, 0.3333, 0.75, 0.3542, 0.75, 0.3542, 0.8333, 0.3333, 0.8333, 0.3333, 0.8333, 0.3542, 0.8333, 0.3542, 0.9167, 0.3333, 0.9167, 0.3333, 0.9167, 0.3542, 0.9167, 0.3542, 1.0, 0.3333, 1.0, 0.3333, 2.22e-16, 0.3542, 2.22e-16, 0.3542, 0.08333, 0.3333, 0.08333, 0.3333, 0.08333, 0.3542, 0.08333, 0.3542, 0.1667, 0.3333, 0.1667, 0.3333, 0.1667, 0.3542, 0.1667, 0.3542, 0.25, 0.3333, 0.25, 0.3333, 0.25, 0.3542, 0.25, 0.3542, 0.3333, 0.3333, 0.3333, 0.3333, 0.3333, 0.3542, 0.3333, 0.3542, 0.4167, 0.3333, 0.4167, 0.3333, 0.4167, 0.3542, 0.4167, 0.3542, 0.5, 0.3333, 0.5, 0.3542, 0.5, 0.375, 0.5, 0.375, 0.5833, 0.3542, 0.5833, 0.3542, 0.5833, 0.375, 0.5833, 0.375, 0.6667, 0.3542, 0.6667, 0.3542, 0.6667, 0.375, 0.6667, 0.375, 0.75, 0.3542, 0.75, 0.3542, 0.75, 0.375, 0.75, 0.375, 0.8333, 0.3542, 0.8333, 0.3542, 0.8333, 0.375, 0.8333, 0.375, 0.9167, 0.3542, 0.9167, 0.3542, 0.9167, 0.375, 0.9167, 0.375, 1.0, 0.3542, 1.0, 0.3542, 2.22e-16, 0.375, 2.22e-16, 0.375, 0.08333, 0.3542, 0.08333, 0.3542, 0.08333, 0.375, 0.08333, 0.375, 0.1667, 0.3542, 0.1667, 0.3542, 0.1667, 0.375, 0.1667, 0.375, 0.25, 0.3542, 0.25, 0.3542, 0.25, 0.375, 0.25, 0.375, 0.3333, 0.3542, 0.3333, 0.3542, 0.3333, 0.375, 0.3333, 0.375, 0.4167, 0.3542, 0.4167, 0.3542, 0.4167, 0.375, 0.4167, 0.375, 0.5, 0.3542, 0.5, 0.375, 0.5, 0.3958, 0.5, 0.3958, 0.5833, 0.375, 0.5833, 0.375, 0.5833, 0.3958, 0.5833, 0.3958, 0.6667, 0.375, 0.6667, 0.375, 0.6667, 0.3958, 0.6667, 0.3958, 0.75, 0.375, 0.75, 0.375, 0.75, 0.3958, 0.75, 0.3958, 0.8333, 0.375, 0.8333, 0.375, 0.8333, 0.3958, 0.8333, 0.3958, 0.9167, 0.375, 0.9167, 0.375, 0.9167, 0.3958, 0.9167, 0.3958, 1.0, 0.375, 1.0, 0.375, 2.22e-16, 0.3958, 2.22e-16, 0.3958, 0.08333, 0.375, 0.08333, 0.375, 0.08333, 0.3958, 0.08333, 0.3958, 0.1667, 0.375, 0.1667, 0.375, 0.1667, 0.3958, 0.1667, 0.3958, 0.25, 0.375, 0.25, 0.375, 0.25, 0.3958, 0.25, 0.3958, 0.3333, 0.375, 0.3333, 0.375, 0.3333, 0.3958, 0.3333, 0.3958, 0.4167, 0.375, 0.4167, 0.375, 0.4167, 0.3958, 0.4167, 0.3958, 0.5, 0.375, 0.5, 0.3958, 0.5, 0.4167, 0.5, 0.4167, 0.5833, 0.3958, 0.5833, 0.3958, 0.5833, 0.4167, 0.5833, 0.4167, 0.6667, 0.3958, 0.6667, 0.3958, 0.6667, 0.4167, 0.6667, 0.4167, 0.75, 0.3958, 0.75, 0.3958, 0.75, 0.4167, 0.75, 0.4167, 0.8333, 0.3958, 0.8333, 0.3958, 0.8333, 0.4167, 0.8333, 0.4167, 0.9167, 0.3958, 0.9167, 0.3958, 0.9167, 0.4167, 0.9167, 0.4167, 1.0, 0.3958, 1.0, 0.3958, 2.22e-16, 0.4167, 2.22e-16, 0.4167, 0.08333, 0.3958, 0.08333, 0.3958, 0.08333, 0.4167, 0.08333, 0.4167, 0.1667, 0.3958, 0.1667, 0.3958, 0.1667, 0.4167, 0.1667, 0.4167, 0.25, 0.3958, 0.25, 0.3958, 0.25, 0.4167, 0.25, 0.4167, 0.3333, 0.3958, 0.3333, 0.3958, 0.3333, 0.4167, 0.3333, 0.4167, 0.4167, 0.3958, 0.4167, 0.3958, 0.4167, 0.4167, 0.4167, 0.4167, 0.5, 0.3958, 0.5, 0.4167, 0.5, 0.4375, 0.5, 0.4375, 0.5833, 0.4167, 0.5833, 0.4167, 0.5833, 0.4375, 0.5833, 0.4375, 0.6667, 0.4167, 0.6667, 0.4167, 0.6667, 0.4375, 0.6667, 0.4375, 0.75, 0.4167, 0.75, 0.4167, 0.75, 0.4375, 0.75, 0.4375, 0.8333, 0.4167, 0.8333, 0.4167, 0.8333, 0.4375, 0.8333, 0.4375, 0.9167, 0.4167, 0.9167, 0.4167, 0.9167, 0.4375, 0.9167, 0.4375, 1.0, 0.4167, 1.0, 0.4167, 2.22e-16, 0.4375, 2.22e-16, 0.4375, 0.08333, 0.4167, 0.08333, 0.4167, 0.08333, 0.4375, 0.08333, 0.4375, 0.1667, 0.4167, 0.1667, 0.4167, 0.1667, 0.4375, 0.1667, 0.4375, 0.25, 0.4167, 0.25, 0.4167, 0.25, 0.4375, 0.25, 0.4375, 0.3333, 0.4167, 0.3333, 0.4167, 0.3333, 0.4375, 0.3333, 0.4375, 0.4167, 0.4167, 0.4167, 0.4167, 0.4167, 0.4375, 0.4167, 0.4375, 0.5, 0.4167, 0.5, 0.4375, 0.5, 0.4583, 0.5, 0.4583, 0.5833, 0.4375, 0.5833, 0.4375, 0.5833, 0.4583, 0.5833, 0.4583, 0.6667, 0.4375, 0.6667, 0.4375, 0.6667, 0.4583, 0.6667, 0.4583, 0.75, 0.4375, 0.75, 0.4375, 0.75, 0.4583, 0.75, 0.4583, 0.8333, 0.4375, 0.8333, 0.4375, 0.8333, 0.4583, 0.8333, 0.4583, 0.9167, 0.4375, 0.9167, 0.4375, 0.9167, 0.4583, 0.9167, 0.4583, 1.0, 0.4375, 1.0, 0.4375, 2.22e-16, 0.4583, 2.22e-16, 0.4583, 0.08333, 0.4375, 0.08333, 0.4375, 0.08333, 0.4583, 0.08333, 0.4583, 0.1667, 0.4375, 0.1667, 0.4375, 0.1667, 0.4583, 0.1667, 0.4583, 0.25, 0.4375, 0.25, 0.4375, 0.25, 0.4583, 0.25, 0.4583, 0.3333, 0.4375, 0.3333, 0.4375, 0.3333, 0.4583, 0.3333, 0.4583, 0.4167, 0.4375, 0.4167, 0.4375, 0.4167, 0.4583, 0.4167, 0.4583, 0.5, 0.4375, 0.5, 0.4583, 0.5, 0.4792, 0.5, 0.4792, 0.5833, 0.4583, 0.5833, 0.4583, 0.5833, 0.4792, 0.5833, 0.4792, 0.6667, 0.4583, 0.6667, 0.4583, 0.6667, 0.4792, 0.6667, 0.4792, 0.75, 0.4583, 0.75, 0.4583, 0.75, 0.4792, 0.75, 0.4792, 0.8333, 0.4583, 0.8333, 0.4583, 0.8333, 0.4792, 0.8333, 0.4792, 0.9167, 0.4583, 0.9167, 0.4583, 0.9167, 0.4792, 0.9167, 0.4792, 1.0, 0.4583, 1.0, 0.4583, 2.22e-16, 0.4792, 2.22e-16, 0.4792, 0.08333, 0.4583, 0.08333, 0.4583, 0.08333, 0.4792, 0.08333, 0.4792, 0.1667, 0.4583, 0.1667, 0.4583, 0.1667, 0.4792, 0.1667, 0.4792, 0.25, 0.4583, 0.25, 0.4583, 0.25, 0.4792, 0.25, 0.4792, 0.3333, 0.4583, 0.3333, 0.4583, 0.3333, 0.4792, 0.3333, 0.4792, 0.4167, 0.4583, 0.4167, 0.4583, 0.4167, 0.4792, 0.4167, 0.4792, 0.5, 0.4583, 0.5, 0.4792, 0.5, 0.5, 0.5, 0.5, 0.5833, 0.4792, 0.5833, 0.4792, 0.5833, 0.5, 0.5833, 0.5, 0.6667, 0.4792, 0.6667, 0.4792, 0.6667, 0.5, 0.6667, 0.5, 0.75, 0.4792, 0.75, 0.4792, 0.75, 0.5, 0.75, 0.5, 0.8333, 0.4792, 0.8333, 0.4792, 0.8333, 0.5, 0.8333, 0.5, 0.9167, 0.4792, 0.9167, 0.4792, 0.9167, 0.5, 0.9167, 0.5, 1.0, 0.4792, 1.0, 0.4792, 2.22e-16, 0.5, 2.22e-16, 0.5, 0.08333, 0.4792, 0.08333, 0.4792, 0.08333, 0.5, 0.08333, 0.5, 0.1667, 0.4792, 0.1667, 0.4792, 0.1667, 0.5, 0.1667, 0.5, 0.25, 0.4792, 0.25, 0.4792, 0.25, 0.5, 0.25, 0.5, 0.3333, 0.4792, 0.3333, 0.4792, 0.3333, 0.5, 0.3333, 0.5, 0.4167, 0.4792, 0.4167, 0.4792, 0.4167, 0.5, 0.4167, 0.5, 0.5, 0.4792, 0.5, 0.5, 0.0, 1.0, 0.0, 1.0, 1.0, 0.5, 1.0, 0.0, 0.0, 0.5, 0.0, 0.5, 1.0, 0.0, 1.0])
me_kubus.use_remesh_fix_poles = True
me_kubus.use_remesh_preserve_attributes = False
me_kubus.use_mirror_vertex_groups = False
me_kubus.update()

# ---- objects
ob_kubus = bpy.data.objects.new('Kubus', me_kubus)

# ---- transforms, parenting, visibility, modifiers, constraints
ob_kubus.location = (0.0, 0.0, 0.0)
ob_kubus.lineart.crease_threshold = 0.0
_m = ob_kubus.modifiers.new('Spiegel', 'MIRROR')
_m.use_clip = True
_m = ob_kubus.modifiers.new('Subdivision', 'SUBSURF')
_m.uv_smooth = 'PRESERVE_CORNERS'
_m.levels = 4
_m.render_levels = 4

# ---- collection membership
col_collection.objects.link(ob_kubus)

# ---- scene / render settings (as saved in the file)
scene.frame_start = 1; scene.frame_end = 250; scene.frame_set(1)
scene.render.engine = 'BLENDER_EEVEE_NEXT'
scene.cycles.use_denoising = False
scene.cycles.samples = 128
scene.cycles.sampling_pattern = 'TABULATED_SOBOL'
scene.cycles.use_adaptive_sampling = False
scene.cycles.use_light_tree = False
scene.view_settings.view_transform = 'Filmic'
bpy.context.view_layer.update()

# ---- added for rendering (the .blend has no active camera and no usable light): camera, sun
cam_auto = bpy.data.cameras.new('AutoCamera')
cam_auto.lens = 50.0
cam_auto.sensor_width = 36.0
cam_auto.clip_end = 1000.0
ob_auto_camera = bpy.data.objects.new('AutoCamera', cam_auto)
scene.collection.objects.link(ob_auto_camera)
ob_auto_camera.location = (7.29494, -8.12953, 9.32162)
ob_auto_camera.rotation_euler = (1.09748, -7.21219e-08, 0.694738)
scene.camera = ob_auto_camera
light_auto_sun = bpy.data.lights.new('AutoSun', 'SUN')
light_auto_sun.energy = 3.0
light_auto_sun.angle = 0.0523599
ob_auto_sun = bpy.data.objects.new('AutoSun', light_auto_sun)
scene.collection.objects.link(ob_auto_sun)
ob_auto_sun.rotation_euler = (0.872665, 0.174533, 0.523599)
bpy.context.view_layer.update()
